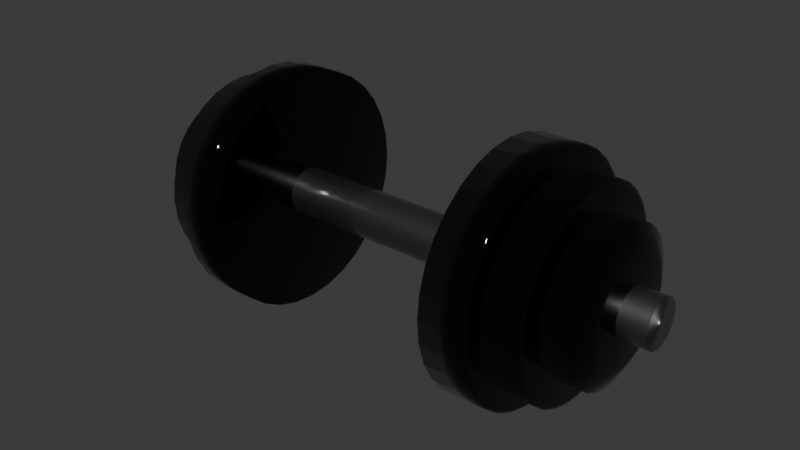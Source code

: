 # Source: Dumbbell.blend  (saved by Blender 4.0.36; exported with 4.5.12 LTS)
import bpy
from mathutils import Matrix  # noqa: F401  (used for matrix-valued properties, if any)

bpy.ops.wm.read_factory_settings(use_empty=True)
scene = bpy.context.scene
scene.name = 'Scene'

# ---- collections
col_dumbbell = bpy.data.collections.new('Dumbbell'); scene.collection.children.link(col_dumbbell)

# ---- materials (node trees are filled in below, after node groups)
mat_material_001 = bpy.data.materials.new('Material.001')
mat_material = bpy.data.materials.new('Material')

# ---- material node trees
mat_material_001.use_nodes = True; mat_material_001.node_tree.nodes.clear()
_N = mat_material_001.node_tree.nodes; _L = mat_material_001.node_tree.links
n0 = _N.new('ShaderNodeBsdfPrincipled'); n0.name = 'Principled BSDF'; n0.location = (10, 300)
n0.inputs[0].default_value = (0.0, 0.0, 0.0, 1.0)
n0.inputs[1].default_value = 1.0
n0.inputs[2].default_value = 1.0
n0.inputs[3].default_value = 1.45
n0.inputs[19].default_value = 1.0
n1 = _N.new('ShaderNodeOutputMaterial'); n1.name = 'Material Output'; n1.location = (300, 300)
_L.new(n0.outputs[0], n1.inputs[0])
n1.is_active_output = True
mat_material.use_nodes = True; mat_material.node_tree.nodes.clear()
_N = mat_material.node_tree.nodes; _L = mat_material.node_tree.links
n0 = _N.new('ShaderNodeBsdfPrincipled'); n0.name = 'Principled BSDF'; n0.location = (10, 300)
n0.inputs[0].default_value = (0.1874, 0.1874, 0.1874, 1.0)
n0.inputs[1].default_value = 1.0
n0.inputs[2].default_value = 0.4312
n0.inputs[3].default_value = 1.45
n0.inputs[19].default_value = 1.0
n1 = _N.new('ShaderNodeOutputMaterial'); n1.name = 'Material Output'; n1.location = (300, 300)
_L.new(n0.outputs[0], n1.inputs[0])
n1.is_active_output = True

# ---- world
world_world = bpy.data.worlds.new('World'); scene.world = world_world
world_world.use_nodes = True; world_world.node_tree.nodes.clear()
_N = world_world.node_tree.nodes; _L = world_world.node_tree.links
n0 = _N.new('ShaderNodeOutputWorld'); n0.name = 'World Output'; n0.location = (300, 300)
n1 = _N.new('ShaderNodeBackground'); n1.name = 'Background'; n1.location = (10, 300)
n1.inputs[0].default_value = (0.05088, 0.05088, 0.05088, 1.0)
_L.new(n1.outputs[0], n0.inputs[0])
n0.is_active_output = True
world_world.color = (0.05088, 0.05088, 0.05088)
world_world.use_sun_shadow = False
world_world.sun_shadow_jitter_overblur = 0.0

# ---- meshes
me_cylinder = bpy.data.meshes.new('Cylinder')
me_cylinder.from_pydata([(0.0, 1.0, -1.0), (0.1951, 0.9808, -1.0), (0.3827, 0.9239, -1.0), (0.5556, 0.8315, -1.0), (0.7071, 0.7071, -1.0), (0.8315, 0.5556, -1.0), (0.9239, 0.3827, -1.0), (0.9808, 0.1951, -1.0), (1.0, 0.0, -1.0), (0.9808, -0.1951, -1.0), (0.9239, -0.3827, -1.0), (0.8315, -0.5556, -1.0), (0.7071, -0.7071, -1.0), (0.5556, -0.8315, -1.0), (0.3827, -0.9239, -1.0), (0.1951, -0.9808, -1.0), (0.0, -1.0, -1.0), (-0.1951, -0.9808, -1.0), (-0.3827, -0.9239, -1.0), (-0.5556, -0.8315, -1.0), (-0.7071, -0.7071, -1.0), (-0.8315, -0.5556, -1.0), (-0.9239, -0.3827, -1.0), (-0.9808, -0.1951, -1.0), (-1.0, 0.0, -1.0), (-0.9808, 0.1951, -1.0), (-0.9239, 0.3827, -1.0), (-0.8315, 0.5556, -1.0), (-0.7071, 0.7071, -1.0), (-0.5556, 0.8315, -1.0), (-0.3827, 0.9239, -1.0), (-0.1951, 0.9808, -1.0), (0.1639, 0.824, 1.0), (-3.811e-08, 0.8402, 1.0), (0.3215, 0.7762, 1.0), (0.4668, 0.6986, 1.0), (0.5941, 0.5941, 1.0), (0.6986, 0.4668, 1.0), (0.7762, 0.3215, 1.0), (0.824, 0.1639, 1.0), (0.8402, -2.502e-09, 1.0), (0.824, -0.1639, 1.0), (0.7762, -0.3215, 1.0), (0.6986, -0.4668, 1.0), (0.5941, -0.5941, 1.0), (0.4668, -0.6986, 1.0), (0.3215, -0.7762, 1.0), (0.1639, -0.824, 1.0), (-3.811e-08, -0.8402, 1.0), (-0.1639, -0.824, 1.0), (-0.3215, -0.7762, 1.0), (-0.4668, -0.6986, 1.0), (-0.5941, -0.5941, 1.0), (-0.6986, -0.4668, 1.0), (-0.7762, -0.3215, 1.0), (-0.824, -0.1639, 1.0), (-0.8402, -2.502e-09, 1.0), (-0.824, 0.1639, 1.0), (-0.7762, 0.3215, 1.0), (-0.6986, 0.4668, 1.0), (-0.5941, 0.5941, 1.0), (-0.4668, 0.6986, 1.0), (-0.3215, 0.7762, 1.0), (-0.1639, 0.824, 1.0), (0.12, 0.6033, 2.63), (-7.427e-08, 0.6151, 2.63), (0.2354, 0.5683, 2.63), (0.3418, 0.5115, 2.63), (0.435, 0.435, 2.63), (0.5115, 0.3418, 2.63), (0.5683, 0.2354, 2.63), (0.6033, 0.12, 2.63), (0.6151, -4.626e-09, 2.63), (0.6033, -0.12, 2.63), (0.5683, -0.2354, 2.63), (0.5115, -0.3418, 2.63), (0.435, -0.435, 2.63), (0.3418, -0.5115, 2.63), (0.2354, -0.5683, 2.63), (0.12, -0.6033, 2.63), (-7.427e-08, -0.6151, 2.63), (-0.12, -0.6033, 2.63), (-0.2354, -0.5683, 2.63), (-0.3418, -0.5115, 2.63), (-0.435, -0.435, 2.63), (-0.5115, -0.3418, 2.63), (-0.5683, -0.2354, 2.63), (-0.6033, -0.12, 2.63), (-0.6151, -4.626e-09, 2.63), (-0.6033, 0.12, 2.63), (-0.5683, 0.2354, 2.63), (-0.5115, 0.3418, 2.63), (-0.435, 0.435, 2.63), (-0.3418, 0.5115, 2.63), (-0.2354, 0.5683, 2.63), (-0.12, 0.6033, 2.63), (0.12, 0.6033, 3.875), (-5.602e-08, 0.6151, 3.875), (0.2354, 0.5683, 3.875), (0.3418, 0.5115, 3.875), (0.435, 0.435, 3.875), (0.5115, 0.3418, 3.875), (0.5683, 0.2354, 3.875), (0.6033, 0.12, 3.875), (0.6151, -4.626e-09, 3.875), (0.6033, -0.12, 3.875), (0.5683, -0.2354, 3.875), (0.5115, -0.3418, 3.875), (0.435, -0.435, 3.875), (0.3418, -0.5115, 3.875), (0.2354, -0.5683, 3.875), (0.12, -0.6033, 3.875), (-5.602e-08, -0.6151, 3.875), (-0.12, -0.6033, 3.875), (-0.2354, -0.5683, 3.875), (-0.3418, -0.5115, 3.875), (-0.435, -0.435, 3.875), (-0.5115, -0.3418, 3.875), (-0.5683, -0.2354, 3.875), (-0.6033, -0.12, 3.875), (-0.6151, -4.626e-09, 3.875), (-0.6033, 0.12, 3.875), (-0.5683, 0.2354, 3.875), (-0.5115, 0.3418, 3.875), (-0.435, 0.435, 3.875), (-0.3418, 0.5115, 3.875), (-0.2354, 0.5683, 3.875), (-0.12, 0.6033, 3.875), (0.0827, 0.4158, 4.323), (-1.062e-07, 0.4239, 4.323), (0.1622, 0.3916, 4.323), (0.2355, 0.3525, 4.323), (0.2997, 0.2997, 4.323), (0.3525, 0.2355, 4.323), (0.3916, 0.1622, 4.323), (0.4158, 0.0827, 4.323), (0.4239, -5.215e-09, 4.323), (0.4158, -0.0827, 4.323), (0.3916, -0.1622, 4.323), (0.3525, -0.2355, 4.323), (0.2997, -0.2997, 4.323), (0.2355, -0.3525, 4.323), (0.1622, -0.3916, 4.323), (0.0827, -0.4158, 4.323), (-1.062e-07, -0.4239, 4.323), (-0.0827, -0.4158, 4.323), (-0.1622, -0.3916, 4.323), (-0.2355, -0.3525, 4.323), (-0.2997, -0.2997, 4.323), (-0.3525, -0.2355, 4.323), (-0.3916, -0.1622, 4.323), (-0.4158, -0.0827, 4.323), (-0.4239, -5.215e-09, 4.323), (-0.4158, 0.0827, 4.323), (-0.3916, 0.1622, 4.323), (-0.3525, 0.2355, 4.323), (-0.2997, 0.2997, 4.323), (-0.2355, 0.3525, 4.323), (-0.1622, 0.3916, 4.323), (-0.0827, 0.4158, 4.323), (0.1548, 0.7784, 2.63), (-2.663e-08, 0.7937, 2.63), (0.3037, 0.7333, 2.63), (0.4409, 0.6599, 2.63), (0.5612, 0.5612, 2.63), (0.6599, 0.4409, 2.63), (0.7333, 0.3037, 2.63), (0.7784, 0.1548, 2.63), (0.7937, -2.941e-09, 2.63), (0.7784, -0.1548, 2.63), (0.7333, -0.3037, 2.63), (0.6599, -0.4409, 2.63), (0.5612, -0.5612, 2.63), (0.4409, -0.6599, 2.63), (0.3037, -0.7333, 2.63), (0.1548, -0.7784, 2.63), (-2.663e-08, -0.7937, 2.63), (-0.1548, -0.7784, 2.63), (-0.3037, -0.7333, 2.63), (-0.4409, -0.6599, 2.63), (-0.5612, -0.5612, 2.63), (-0.6599, -0.4409, 2.63), (-0.7333, -0.3037, 2.63), (-0.7784, -0.1548, 2.63), (-0.7937, -2.941e-09, 2.63), (-0.7784, 0.1548, 2.63), (-0.7333, 0.3037, 2.63), (-0.6599, 0.4409, 2.63), (-0.5612, 0.5612, 2.63), (-0.4409, 0.6599, 2.63), (-0.3037, 0.7333, 2.63), (-0.1548, 0.7784, 2.63), (0.1596, 0.8025, 2.605), (0.1639, 0.824, 2.553), (-1.535e-08, 0.8402, 2.553), (-2.043e-08, 0.8182, 2.605), (0.3131, 0.756, 2.605), (0.3215, 0.7762, 2.553), (0.4546, 0.6803, 2.605), (0.4668, 0.6986, 2.553), (0.5786, 0.5786, 2.605), (0.5941, 0.5941, 2.553), (0.6803, 0.4546, 2.605), (0.6986, 0.4668, 2.553), (0.756, 0.3131, 2.605), (0.7762, 0.3215, 2.553), (0.8025, 0.1596, 2.605), (0.824, 0.1639, 2.553), (0.8182, -2.709e-09, 2.605), (0.8402, -2.502e-09, 2.553), (0.8025, -0.1596, 2.605), (0.824, -0.1639, 2.553), (0.756, -0.3131, 2.605), (0.7762, -0.3215, 2.553), (0.6803, -0.4546, 2.605), (0.6986, -0.4668, 2.553), (0.5786, -0.5786, 2.605), (0.5941, -0.5941, 2.553), (0.4546, -0.6803, 2.605), (0.4668, -0.6986, 2.553), (0.3131, -0.756, 2.605), (0.3215, -0.7762, 2.553), (0.1596, -0.8025, 2.605), (0.1639, -0.824, 2.553), (-2.043e-08, -0.8182, 2.605), (-1.535e-08, -0.8402, 2.553), (-0.1596, -0.8025, 2.605), (-0.1639, -0.824, 2.553), (-0.3131, -0.756, 2.605), (-0.3215, -0.7762, 2.553), (-0.4546, -0.6803, 2.605), (-0.4668, -0.6986, 2.553), (-0.5786, -0.5786, 2.605), (-0.5941, -0.5941, 2.553), (-0.6803, -0.4546, 2.605), (-0.6986, -0.4668, 2.553), (-0.756, -0.3131, 2.605), (-0.7762, -0.3215, 2.553), (-0.8025, -0.1596, 2.605), (-0.824, -0.1639, 2.553), (-0.8182, -2.709e-09, 2.605), (-0.8402, -2.502e-09, 2.553), (-0.8025, 0.1596, 2.605), (-0.824, 0.1639, 2.553), (-0.756, 0.3131, 2.605), (-0.7762, 0.3215, 2.553), (-0.6803, 0.4546, 2.605), (-0.6986, 0.4668, 2.553), (-0.5786, 0.5786, 2.605), (-0.5941, 0.5941, 2.553), (-0.4546, 0.6803, 2.605), (-0.4668, 0.6986, 2.553), (-0.3131, 0.756, 2.605), (-0.3215, 0.7762, 2.553), (-0.1596, 0.8025, 2.605), (-0.1639, 0.824, 2.553), (-1.123e-08, 0.9529, 1.0), (0.1859, 0.9346, 1.0), (0.3647, 0.8804, 1.0), (0.5294, 0.7923, 1.0), (0.6738, 0.6738, 1.0), (0.7923, 0.5294, 1.0), (0.8804, 0.3647, 1.0), (0.9346, 0.1859, 1.0), (0.9529, -7.374e-10, 1.0), (0.9346, -0.1859, 1.0), (0.8804, -0.3647, 1.0), (0.7923, -0.5294, 1.0), (0.6738, -0.6738, 1.0), (0.5294, -0.7923, 1.0), (0.3647, -0.8804, 1.0), (0.1859, -0.9346, 1.0), (-1.123e-08, -0.9529, 1.0), (-0.1859, -0.9346, 1.0), (-0.3647, -0.8804, 1.0), (-0.5294, -0.7923, 1.0), (-0.6738, -0.6738, 1.0), (-0.7923, -0.5294, 1.0), (-0.8804, -0.3647, 1.0), (-0.9346, -0.1859, 1.0), (-0.9529, -7.374e-10, 1.0), (-0.9346, 0.1859, 1.0), (-0.8804, 0.3647, 1.0), (-0.7923, 0.5294, 1.0), (-0.6738, 0.6738, 1.0), (-0.5294, 0.7923, 1.0), (-0.3647, 0.8804, 1.0), (-0.1859, 0.9346, 1.0), (-5.777e-09, 0.9758, 0.9772), (0.1904, 0.957, 0.9772), (0.3734, 0.9015, 0.9772), (0.5421, 0.8113, 0.9772), (0.69, 0.69, 0.9772), (0.8113, 0.5421, 0.9772), (0.9015, 0.3734, 0.9772), (0.957, 0.1904, 0.9772), (0.9758, -3.793e-10, 0.9772), (0.957, -0.1904, 0.9772), (0.9015, -0.3734, 0.9772), (0.8113, -0.5421, 0.9772), (0.69, -0.69, 0.9772), (0.5421, -0.8113, 0.9772), (0.3734, -0.9015, 0.9772), (0.1904, -0.957, 0.9772), (-5.777e-09, -0.9758, 0.9772), (-0.1904, -0.957, 0.9772), (-0.3734, -0.9015, 0.9772), (-0.5421, -0.8113, 0.9772), (-0.69, -0.69, 0.9772), (-0.8113, -0.5421, 0.9772), (-0.9015, -0.3734, 0.9772), (-0.957, -0.1904, 0.9772), (-0.9758, -3.793e-10, 0.9772), (-0.957, 0.1904, 0.9772), (-0.9015, 0.3734, 0.9772), (-0.8113, 0.5421, 0.9772), (-0.69, 0.69, 0.9772), (-0.5421, 0.8113, 0.9772), (-0.3734, 0.9015, 0.9772), (-0.1904, 0.957, 0.9772), (0.0, 1.0, 0.8891), (-2.74e-09, 0.9885, 0.9466), (0.1928, 0.9695, 0.9466), (0.1951, 0.9808, 0.8891), (0.3783, 0.9133, 0.9466), (0.3827, 0.9239, 0.8891), (0.5492, 0.8219, 0.9466), (0.5556, 0.8315, 0.8891), (0.699, 0.699, 0.9466), (0.7071, 0.7071, 0.8891), (0.8219, 0.5492, 0.9466), (0.8315, 0.5556, 0.8891), (0.9133, 0.3783, 0.9466), (0.9239, 0.3827, 0.8891), (0.9695, 0.1928, 0.9466), (0.9808, 0.1951, 0.8891), (0.9885, -1.799e-10, 0.9466), (1.0, 0.0, 0.8891), (0.9695, -0.1928, 0.9466), (0.9808, -0.1951, 0.8891), (0.9133, -0.3783, 0.9466), (0.9239, -0.3827, 0.8891), (0.8219, -0.5492, 0.9466), (0.8315, -0.5556, 0.8891), (0.699, -0.699, 0.9466), (0.7071, -0.7071, 0.8891), (0.5492, -0.8219, 0.9466), (0.5556, -0.8315, 0.8891), (0.3783, -0.9133, 0.9466), (0.3827, -0.9239, 0.8891), (0.1928, -0.9695, 0.9466), (0.1951, -0.9808, 0.8891), (-2.74e-09, -0.9885, 0.9466), (0.0, -1.0, 0.8891), (-0.1928, -0.9695, 0.9466), (-0.1951, -0.9808, 0.8891), (-0.3783, -0.9133, 0.9466), (-0.3827, -0.9239, 0.8891), (-0.5492, -0.8219, 0.9466), (-0.5556, -0.8315, 0.8891), (-0.699, -0.699, 0.9466), (-0.7071, -0.7071, 0.8891), (-0.8219, -0.5492, 0.9466), (-0.8315, -0.5556, 0.8891), (-0.9133, -0.3783, 0.9466), (-0.9239, -0.3827, 0.8891), (-0.9695, -0.1928, 0.9466), (-0.9808, -0.1951, 0.8891), (-0.9885, -1.799e-10, 0.9466), (-1.0, 0.0, 0.8891), (-0.9695, 0.1928, 0.9466), (-0.9808, 0.1951, 0.8891), (-0.9133, 0.3783, 0.9466), (-0.9239, 0.3827, 0.8891), (-0.8219, 0.5492, 0.9466), (-0.8315, 0.5556, 0.8891), (-0.699, 0.699, 0.9466), (-0.7071, 0.7071, 0.8891), (-0.5492, 0.8219, 0.9466), (-0.5556, 0.8315, 0.8891), (-0.3783, 0.9133, 0.9466), (-0.3827, 0.9239, 0.8891), (-0.1928, 0.9695, 0.9466), (-0.1951, 0.9808, 0.8891)], [], [(324, 322, 289, 290), (258, 257, 32, 34), (259, 258, 34, 35), (260, 259, 35, 36), (261, 260, 36, 37), (262, 261, 37, 38), (263, 262, 38, 39), (264, 263, 39, 40), (265, 264, 40, 41), (266, 265, 41, 42), (267, 266, 42, 43), (268, 267, 43, 44), (269, 268, 44, 45), (270, 269, 45, 46), (271, 270, 46, 47), (272, 271, 47, 48), (273, 272, 48, 49), (274, 273, 49, 50), (275, 274, 50, 51), (276, 275, 51, 52), (277, 276, 52, 53), (278, 277, 53, 54), (279, 278, 54, 55), (280, 279, 55, 56), (281, 280, 56, 57), (282, 281, 57, 58), (283, 282, 58, 59), (284, 283, 59, 60), (285, 284, 60, 61), (286, 285, 61, 62), (295, 294, 262, 263), (287, 286, 62, 63), (256, 287, 63, 33), (0, 1, 2, 3, 4, 5, 6, 7, 8, 9, 10, 11, 12, 13, 14, 15, 16, 17, 18, 19, 20, 21, 22, 23, 24, 25, 26, 27, 28, 29, 30, 31), (173, 172, 76, 77), (304, 303, 271, 272), (313, 312, 280, 281), (290, 289, 257, 258), (291, 290, 258, 259), (300, 299, 267, 268), (309, 308, 276, 277), (318, 317, 285, 286), (296, 295, 263, 264), (305, 304, 272, 273), (314, 313, 281, 282), (292, 291, 259, 260), (301, 300, 268, 269), (310, 309, 277, 278), (319, 318, 286, 287), (297, 296, 264, 265), (306, 305, 273, 274), (315, 314, 282, 283), (293, 292, 260, 261), (302, 301, 269, 270), (311, 310, 278, 279), (298, 297, 265, 266), (307, 306, 274, 275), (316, 315, 283, 284), (294, 293, 261, 262), (303, 302, 270, 271), (312, 311, 279, 280), (299, 298, 266, 267), (308, 307, 275, 276), (317, 316, 284, 285), (176, 175, 79, 80), (187, 186, 90, 91), (174, 173, 77, 78), (188, 187, 91, 92), (224, 222, 175, 176), (162, 160, 64, 66), (189, 188, 92, 93), (175, 174, 78, 79), (195, 254, 191, 161), (190, 189, 93, 94), (177, 176, 80, 81), (164, 163, 67, 68), (191, 190, 94, 95), (178, 177, 81, 82), (165, 164, 68, 69), (179, 178, 82, 83), (166, 165, 69, 70), (163, 162, 66, 67), (180, 179, 83, 84), (167, 166, 70, 71), (181, 180, 84, 85), (168, 167, 71, 72), (182, 181, 85, 86), (169, 168, 72, 73), (183, 182, 86, 87), (170, 169, 73, 74), (184, 183, 87, 88), (171, 170, 74, 75), (185, 184, 88, 89), (172, 171, 75, 76), (186, 185, 89, 90), (82, 81, 113, 114), (161, 191, 95, 65), (252, 250, 189, 190), (226, 224, 176, 177), (200, 198, 163, 164), (254, 252, 190, 191), (228, 226, 177, 178), (202, 200, 164, 165), (230, 228, 178, 179), (204, 202, 165, 166), (198, 196, 162, 163), (232, 230, 179, 180), (206, 204, 166, 167), (234, 232, 180, 181), (208, 206, 167, 168), (236, 234, 181, 182), (210, 208, 168, 169), (238, 236, 182, 183), (212, 210, 169, 170), (240, 238, 183, 184), (214, 212, 170, 171), (242, 240, 184, 185), (216, 214, 171, 172), (244, 242, 185, 186), (218, 216, 172, 173), (246, 244, 186, 187), (220, 218, 173, 174), (248, 246, 187, 188), (222, 220, 174, 175), (32, 33, 194, 193), (250, 248, 188, 189), (117, 116, 148, 149), (69, 68, 100, 101), (65, 95, 127, 97), (83, 82, 114, 115), (70, 69, 101, 102), (84, 83, 115, 116), (71, 70, 102, 103), (85, 84, 116, 117), (72, 71, 103, 104), (86, 85, 117, 118), (73, 72, 104, 105), (87, 86, 118, 119), (74, 73, 105, 106), (88, 87, 119, 120), (75, 74, 106, 107), (89, 88, 120, 121), (76, 75, 107, 108), (90, 89, 121, 122), (77, 76, 108, 109), (91, 90, 122, 123), (78, 77, 109, 110), (64, 65, 97, 96), (92, 91, 123, 124), (79, 78, 110, 111), (66, 64, 96, 98), (93, 92, 124, 125), (80, 79, 111, 112), (67, 66, 98, 99), (94, 93, 125, 126), (81, 80, 112, 113), (68, 67, 99, 100), (95, 94, 126, 127), (128, 129, 159, 158, 157, 156, 155, 154, 153, 152, 151, 150, 149, 148, 147, 146, 145, 144, 143, 142, 141, 140, 139, 138, 137, 136, 135, 134, 133, 132, 131, 130), (104, 103, 135, 136), (118, 117, 149, 150), (105, 104, 136, 137), (119, 118, 150, 151), (106, 105, 137, 138), (120, 119, 151, 152), (107, 106, 138, 139), (121, 120, 152, 153), (108, 107, 139, 140), (122, 121, 153, 154), (109, 108, 140, 141), (123, 122, 154, 155), (110, 109, 141, 142), (96, 97, 129, 128), (124, 123, 155, 156), (111, 110, 142, 143), (98, 96, 128, 130), (125, 124, 156, 157), (112, 111, 143, 144), (99, 98, 130, 131), (126, 125, 157, 158), (113, 112, 144, 145), (100, 99, 131, 132), (127, 126, 158, 159), (114, 113, 145, 146), (101, 100, 132, 133), (97, 127, 159, 129), (115, 114, 146, 147), (102, 101, 133, 134), (116, 115, 147, 148), (103, 102, 134, 135), (34, 32, 193, 197), (192, 195, 161, 160), (35, 34, 197, 199), (36, 35, 199, 201), (37, 36, 201, 203), (38, 37, 203, 205), (39, 38, 205, 207), (40, 39, 207, 209), (41, 40, 209, 211), (42, 41, 211, 213), (43, 42, 213, 215), (44, 43, 215, 217), (45, 44, 217, 219), (46, 45, 219, 221), (47, 46, 221, 223), (48, 47, 223, 225), (49, 48, 225, 227), (50, 49, 227, 229), (51, 50, 229, 231), (52, 51, 231, 233), (53, 52, 233, 235), (54, 53, 235, 237), (55, 54, 237, 239), (56, 55, 239, 241), (57, 56, 241, 243), (58, 57, 243, 245), (59, 58, 245, 247), (60, 59, 247, 249), (61, 60, 249, 251), (62, 61, 251, 253), (63, 62, 253, 255), (33, 63, 255, 194), (160, 161, 65, 64), (193, 194, 195, 192), (197, 193, 192, 196), (199, 197, 196, 198), (201, 199, 198, 200), (203, 201, 200, 202), (205, 203, 202, 204), (207, 205, 204, 206), (209, 207, 206, 208), (211, 209, 208, 210), (213, 211, 210, 212), (215, 213, 212, 214), (217, 215, 214, 216), (219, 217, 216, 218), (221, 219, 218, 220), (223, 221, 220, 222), (225, 223, 222, 224), (227, 225, 224, 226), (229, 227, 226, 228), (231, 229, 228, 230), (233, 231, 230, 232), (235, 233, 232, 234), (237, 235, 234, 236), (239, 237, 236, 238), (241, 239, 238, 240), (243, 241, 240, 242), (245, 243, 242, 244), (247, 245, 244, 246), (249, 247, 246, 248), (251, 249, 248, 250), (253, 251, 250, 252), (255, 253, 252, 254), (194, 255, 254, 195), (196, 192, 160, 162), (288, 319, 287, 256), (326, 324, 290, 291), (328, 326, 291, 292), (330, 328, 292, 293), (332, 330, 293, 294), (334, 332, 294, 295), (336, 334, 295, 296), (338, 336, 296, 297), (340, 338, 297, 298), (342, 340, 298, 299), (344, 342, 299, 300), (346, 344, 300, 301), (348, 346, 301, 302), (350, 348, 302, 303), (352, 350, 303, 304), (354, 352, 304, 305), (356, 354, 305, 306), (358, 356, 306, 307), (360, 358, 307, 308), (362, 360, 308, 309), (364, 362, 309, 310), (366, 364, 310, 311), (368, 366, 311, 312), (370, 368, 312, 313), (372, 370, 313, 314), (374, 372, 314, 315), (376, 374, 315, 316), (378, 376, 316, 317), (380, 378, 317, 318), (382, 380, 318, 319), (0, 320, 323, 1), (257, 256, 33, 32), (321, 382, 319, 288), (1, 323, 325, 2), (2, 325, 327, 3), (3, 327, 329, 4), (4, 329, 331, 5), (5, 331, 333, 6), (6, 333, 335, 7), (7, 335, 337, 8), (8, 337, 339, 9), (9, 339, 341, 10), (10, 341, 343, 11), (11, 343, 345, 12), (12, 345, 347, 13), (13, 347, 349, 14), (14, 349, 351, 15), (15, 351, 353, 16), (16, 353, 355, 17), (17, 355, 357, 18), (18, 357, 359, 19), (19, 359, 361, 20), (20, 361, 363, 21), (21, 363, 365, 22), (22, 365, 367, 23), (23, 367, 369, 24), (24, 369, 371, 25), (25, 371, 373, 26), (26, 373, 375, 27), (27, 375, 377, 28), (28, 377, 379, 29), (29, 379, 381, 30), (30, 381, 383, 31), (31, 383, 320, 0), (289, 288, 256, 257), (323, 320, 321, 322), (325, 323, 322, 324), (327, 325, 324, 326), (329, 327, 326, 328), (331, 329, 328, 330), (333, 331, 330, 332), (335, 333, 332, 334), (337, 335, 334, 336), (339, 337, 336, 338), (341, 339, 338, 340), (343, 341, 340, 342), (345, 343, 342, 344), (347, 345, 344, 346), (349, 347, 346, 348), (351, 349, 348, 350), (353, 351, 350, 352), (355, 353, 352, 354), (357, 355, 354, 356), (359, 357, 356, 358), (361, 359, 358, 360), (363, 361, 360, 362), (365, 363, 362, 364), (367, 365, 364, 366), (369, 367, 366, 368), (371, 369, 368, 370), (373, 371, 370, 372), (375, 373, 372, 374), (377, 375, 374, 376), (379, 377, 376, 378), (381, 379, 378, 380), (383, 381, 380, 382), (320, 383, 382, 321), (322, 321, 288, 289)])
me_cylinder.polygons.foreach_set('use_smooth', [True] * 354)
_uv = me_cylinder.uv_layers.new(name='UVMap')
_uv.uv.foreach_set('vector', [0.9375, 0.9867, 0.9688, 0.9867, 0.9688, 0.9943, 0.9375, 0.9943, 0.9375, 1.0, 0.9688, 1.0, 0.9688, 1.0, 0.9375, 1.0, 0.9062, 1.0, 0.9375, 1.0, 0.9375, 1.0, 0.9062, 1.0, 0.875, 1.0, 0.9062, 1.0, 0.9062, 1.0, 0.875, 1.0, 0.8438, 1.0, 0.875, 1.0, 0.875, 1.0, 0.8438, 1.0, 0.8125, 1.0, 0.8438, 1.0, 0.8438, 1.0, 0.8125, 1.0, 0.7812, 1.0, 0.8125, 1.0, 0.8125, 1.0, 0.7812, 1.0, 0.75, 1.0, 0.7813, 1.0, 0.7812, 1.0, 0.75, 1.0, 0.7188, 1.0, 0.75, 1.0, 0.75, 1.0, 0.7188, 1.0, 0.6875, 1.0, 0.7188, 1.0, 0.7188, 1.0, 0.6875, 1.0, 0.6562, 1.0, 0.6875, 1.0, 0.6875, 1.0, 0.6562, 1.0, 0.625, 1.0, 0.6562, 1.0, 0.6562, 1.0, 0.625, 1.0, 0.5938, 1.0, 0.625, 1.0, 0.625, 1.0, 0.5938, 1.0, 0.5625, 1.0, 0.5938, 1.0, 0.5938, 1.0, 0.5625, 1.0, 0.5312, 1.0, 0.5625, 1.0, 0.5625, 1.0, 0.5312, 1.0, 0.5, 1.0, 0.5312, 1.0, 0.5312, 1.0, 0.5, 1.0, 0.4688, 1.0, 0.5, 1.0, 0.5, 1.0, 0.4688, 1.0, 0.4375, 1.0, 0.4688, 1.0, 0.4688, 1.0, 0.4375, 1.0, 0.4062, 1.0, 0.4375, 1.0, 0.4375, 1.0, 0.4062, 1.0, 0.375, 1.0, 0.4062, 1.0, 0.4062, 1.0, 0.375, 1.0, 0.3438, 1.0, 0.375, 1.0, 0.375, 1.0, 0.3438, 1.0, 0.3125, 1.0, 0.3438, 1.0, 0.3438, 1.0, 0.3125, 1.0, 0.2812, 1.0, 0.3125, 1.0, 0.3125, 1.0, 0.2812, 1.0, 0.25, 1.0, 0.2812, 1.0, 0.2812, 1.0, 0.25, 1.0, 0.2188, 1.0, 0.25, 1.0, 0.25, 1.0, 0.2188, 1.0, 0.1875, 1.0, 0.2188, 1.0, 0.2188, 1.0, 0.1875, 1.0, 0.1562, 1.0, 0.1875, 1.0, 0.1875, 1.0, 0.1562, 1.0, 0.125, 1.0, 0.1562, 1.0, 0.1562, 1.0, 0.125, 1.0, 0.09375, 1.0, 0.125, 1.0, 0.125, 1.0, 0.09375, 1.0, 0.0625, 1.0, 0.09375, 1.0, 0.09375, 1.0, 0.0625, 1.0, 0.7812, 0.9943, 0.8125, 0.9943, 0.8125, 1.0, 0.7812, 1.0, 0.03125, 1.0, 0.0625, 1.0, 0.0625, 1.0, 0.03125, 1.0, 0.0, 1.0, 0.03125, 1.0, 0.03125, 1.0, 0.0, 1.0, 0.75, 0.49, 0.7968, 0.4854, 0.8418, 0.4717, 0.8833, 0.4496, 0.9197, 0.4197, 0.9496, 0.3833, 0.9717, 0.3418, 0.9854, 0.2968, 0.99, 0.25, 0.9854, 0.2032, 0.9717, 0.1582, 0.9496, 0.1167, 0.9197, 0.08029, 0.8833, 0.05045, 0.8418, 0.02827, 0.7968, 0.01461, 0.75, 0.01, 0.7032, 0.01461, 0.6582, 0.02827, 0.6167, 0.05045, 0.5803, 0.08029, 0.5504, 0.1167, 0.5283, 0.1582, 0.5146, 0.2032, 0.51, 0.25, 0.5146, 0.2968, 0.5283, 0.3418, 0.5504, 0.3833, 0.5803, 0.4197, 0.6167, 0.4496, 0.6582, 0.4717, 0.7032, 0.4854, 0.5938, 1.0, 0.625, 1.0, 0.625, 1.0, 0.5938, 1.0, 0.5, 0.9943, 0.5312, 0.9943, 0.5312, 1.0, 0.5, 1.0, 0.2188, 0.9943, 0.25, 0.9943, 0.25, 1.0, 0.2188, 1.0, 0.9375, 0.9943, 0.9688, 0.9943, 0.9688, 1.0, 0.9375, 1.0, 0.9062, 0.9943, 0.9375, 0.9943, 0.9375, 1.0, 0.9062, 1.0, 0.625, 0.9943, 0.6562, 0.9943, 0.6562, 1.0, 0.625, 1.0, 0.3438, 0.9943, 0.375, 0.9943, 0.375, 1.0, 0.3438, 1.0, 0.0625, 0.9943, 0.09375, 0.9943, 0.09375, 1.0, 0.0625, 1.0, 0.75, 0.9943, 0.7812, 0.9943, 0.7813, 1.0, 0.75, 1.0, 0.4688, 0.9943, 0.5, 0.9943, 0.5, 1.0, 0.4688, 1.0, 0.1875, 0.9943, 0.2188, 0.9943, 0.2188, 1.0, 0.1875, 1.0, 0.875, 0.9943, 0.9062, 0.9943, 0.9062, 1.0, 0.875, 1.0, 0.5938, 0.9943, 0.625, 0.9943, 0.625, 1.0, 0.5938, 1.0, 0.3125, 0.9943, 0.3438, 0.9943, 0.3438, 1.0, 0.3125, 1.0, 0.03125, 0.9943, 0.0625, 0.9943, 0.0625, 1.0, 0.03125, 1.0, 0.7188, 0.9943, 0.75, 0.9943, 0.75, 1.0, 0.7188, 1.0, 0.4375, 0.9943, 0.4688, 0.9943, 0.4688, 1.0, 0.4375, 1.0, 0.1562, 0.9943, 0.1875, 0.9943, 0.1875, 1.0, 0.1562, 1.0, 0.8438, 0.9943, 0.875, 0.9943, 0.875, 1.0, 0.8438, 1.0, 0.5625, 0.9943, 0.5938, 0.9943, 0.5938, 1.0, 0.5625, 1.0, 0.2812, 0.9943, 0.3125, 0.9943, 0.3125, 1.0, 0.2812, 1.0, 0.6875, 0.9943, 0.7188, 0.9943, 0.7188, 1.0, 0.6875, 1.0, 0.4062, 0.9943, 0.4375, 0.9943, 0.4375, 1.0, 0.4062, 1.0, 0.125, 0.9943, 0.1562, 0.9943, 0.1562, 1.0, 0.125, 1.0, 0.8125, 0.9943, 0.8438, 0.9943, 0.8438, 1.0, 0.8125, 1.0, 0.5312, 0.9943, 0.5625, 0.9943, 0.5625, 1.0, 0.5312, 1.0, 0.25, 0.9943, 0.2812, 0.9943, 0.2812, 1.0, 0.25, 1.0, 0.6562, 0.9943, 0.6875, 0.9943, 0.6875, 1.0, 0.6562, 1.0, 0.375, 0.9943, 0.4062, 0.9943, 0.4062, 1.0, 0.375, 1.0, 0.09375, 0.9943, 0.125, 0.9943, 0.125, 1.0, 0.09375, 1.0, 0.5, 1.0, 0.5312, 1.0, 0.5312, 1.0, 0.5, 1.0, 0.1562, 1.0, 0.1875, 1.0, 0.1875, 1.0, 0.1562, 1.0, 0.5625, 1.0, 0.5938, 1.0, 0.5938, 1.0, 0.5625, 1.0, 0.125, 1.0, 0.1562, 1.0, 0.1562, 1.0, 0.125, 1.0, 0.5, 1.0, 0.5312, 1.0, 0.5312, 1.0, 0.5, 1.0, 0.9375, 1.0, 0.9688, 1.0, 0.9688, 1.0, 0.9375, 1.0, 0.09375, 1.0, 0.125, 1.0, 0.125, 1.0, 0.09375, 1.0, 0.5312, 1.0, 0.5625, 1.0, 0.5625, 1.0, 0.5312, 1.0, 0.0, 1.0, 0.03125, 1.0, 0.03125, 1.0, 0.0, 1.0, 0.0625, 1.0, 0.09375, 1.0, 0.09375, 1.0, 0.0625, 1.0, 0.4688, 1.0, 0.5, 1.0, 0.5, 1.0, 0.4688, 1.0, 0.875, 1.0, 0.9062, 1.0, 0.9062, 1.0, 0.875, 1.0, 0.03125, 1.0, 0.0625, 1.0, 0.0625, 1.0, 0.03125, 1.0, 0.4375, 1.0, 0.4688, 1.0, 0.4688, 1.0, 0.4375, 1.0, 0.8438, 1.0, 0.875, 1.0, 0.875, 1.0, 0.8438, 1.0, 0.4062, 1.0, 0.4375, 1.0, 0.4375, 1.0, 0.4062, 1.0, 0.8125, 1.0, 0.8438, 1.0, 0.8438, 1.0, 0.8125, 1.0, 0.9062, 1.0, 0.9375, 1.0, 0.9375, 1.0, 0.9062, 1.0, 0.375, 1.0, 0.4062, 1.0, 0.4062, 1.0, 0.375, 1.0, 0.7812, 1.0, 0.8125, 1.0, 0.8125, 1.0, 0.7812, 1.0, 0.3438, 1.0, 0.375, 1.0, 0.375, 1.0, 0.3438, 1.0, 0.75, 1.0, 0.7812, 1.0, 0.7812, 1.0, 0.75, 1.0, 0.3125, 1.0, 0.3438, 1.0, 0.3438, 1.0, 0.3125, 1.0, 0.7188, 1.0, 0.75, 1.0, 0.75, 1.0, 0.7188, 1.0, 0.2812, 1.0, 0.3125, 1.0, 0.3125, 1.0, 0.2812, 1.0, 0.6875, 1.0, 0.7188, 1.0, 0.7188, 1.0, 0.6875, 1.0, 0.25, 1.0, 0.2812, 1.0, 0.2812, 1.0, 0.25, 1.0, 0.6562, 1.0, 0.6875, 1.0, 0.6875, 1.0, 0.6562, 1.0, 0.2188, 1.0, 0.25, 1.0, 0.25, 1.0, 0.2188, 1.0, 0.625, 1.0, 0.6562, 1.0, 0.6562, 1.0, 0.625, 1.0, 0.1875, 1.0, 0.2188, 1.0, 0.2188, 1.0, 0.1875, 1.0, 0.4375, 1.0, 0.4688, 1.0, 0.4688, 1.0, 0.4375, 1.0, 0.0, 1.0, 0.03125, 1.0, 0.03125, 1.0, 0.0, 1.0, 0.0625, 1.0, 0.09375, 1.0, 0.09375, 1.0, 0.0625, 1.0, 0.4688, 1.0, 0.5, 1.0, 0.5, 1.0, 0.4688, 1.0, 0.875, 1.0, 0.9062, 1.0, 0.9062, 1.0, 0.875, 1.0, 0.03125, 1.0, 0.0625, 1.0, 0.0625, 1.0, 0.03125, 1.0, 0.4375, 1.0, 0.4688, 1.0, 0.4688, 1.0, 0.4375, 1.0, 0.8438, 1.0, 0.875, 1.0, 0.875, 1.0, 0.8438, 1.0, 0.4062, 1.0, 0.4375, 1.0, 0.4375, 1.0, 0.4062, 1.0, 0.8125, 1.0, 0.8438, 1.0, 0.8438, 1.0, 0.8125, 1.0, 0.9062, 1.0, 0.9375, 1.0, 0.9375, 1.0, 0.9062, 1.0, 0.375, 1.0, 0.4062, 1.0, 0.4062, 1.0, 0.375, 1.0, 0.7812, 1.0, 0.8125, 1.0, 0.8125, 1.0, 0.7812, 1.0, 0.3438, 1.0, 0.375, 1.0, 0.375, 1.0, 0.3438, 1.0, 0.75, 1.0, 0.7812, 1.0, 0.7812, 1.0, 0.75, 1.0, 0.3125, 1.0, 0.3438, 1.0, 0.3438, 1.0, 0.3125, 1.0, 0.7188, 1.0, 0.75, 1.0, 0.75, 1.0, 0.7188, 1.0, 0.2812, 1.0, 0.3125, 1.0, 0.3125, 1.0, 0.2812, 1.0, 0.6875, 1.0, 0.7188, 1.0, 0.7188, 1.0, 0.6875, 1.0, 0.25, 1.0, 0.2812, 1.0, 0.2812, 1.0, 0.25, 1.0, 0.6562, 1.0, 0.6875, 1.0, 0.6875, 1.0, 0.6562, 1.0, 0.2188, 1.0, 0.25, 1.0, 0.25, 1.0, 0.2188, 1.0, 0.625, 1.0, 0.6562, 1.0, 0.6562, 1.0, 0.625, 1.0, 0.1875, 1.0, 0.2188, 1.0, 0.2188, 1.0, 0.1875, 1.0, 0.5938, 1.0, 0.625, 1.0, 0.625, 1.0, 0.5938, 1.0, 0.1562, 1.0, 0.1875, 1.0, 0.1875, 1.0, 0.1562, 1.0, 0.5625, 1.0, 0.5938, 1.0, 0.5938, 1.0, 0.5625, 1.0, 0.125, 1.0, 0.1562, 1.0, 0.1562, 1.0, 0.125, 1.0, 0.5312, 1.0, 0.5625, 1.0, 0.5625, 1.0, 0.5312, 1.0, 0.9688, 1.0, 1.0, 1.0, 1.0, 1.0, 0.9688, 1.0, 0.09375, 1.0, 0.125, 1.0, 0.125, 1.0, 0.09375, 1.0, 0.3438, 1.0, 0.375, 1.0, 0.375, 1.0, 0.3438, 1.0, 0.8438, 1.0, 0.875, 1.0, 0.875, 1.0, 0.8438, 1.0, 0.0, 1.0, 0.03125, 1.0, 0.03125, 1.0, 0.0, 1.0, 0.4062, 1.0, 0.4375, 1.0, 0.4375, 1.0, 0.4062, 1.0, 0.8125, 1.0, 0.8438, 1.0, 0.8438, 1.0, 0.8125, 1.0, 0.375, 1.0, 0.4062, 1.0, 0.4062, 1.0, 0.375, 1.0, 0.7812, 1.0, 0.8125, 1.0, 0.8125, 1.0, 0.7812, 1.0, 0.3438, 1.0, 0.375, 1.0, 0.375, 1.0, 0.3438, 1.0, 0.75, 1.0, 0.7812, 1.0, 0.7812, 1.0, 0.75, 1.0, 0.3125, 1.0, 0.3438, 1.0, 0.3438, 1.0, 0.3125, 1.0, 0.7188, 1.0, 0.75, 1.0, 0.75, 1.0, 0.7188, 1.0, 0.2812, 1.0, 0.3125, 1.0, 0.3125, 1.0, 0.2812, 1.0, 0.6875, 1.0, 0.7188, 1.0, 0.7188, 1.0, 0.6875, 1.0, 0.25, 1.0, 0.2812, 1.0, 0.2812, 1.0, 0.25, 1.0, 0.6562, 1.0, 0.6875, 1.0, 0.6875, 1.0, 0.6562, 1.0, 0.2188, 1.0, 0.25, 1.0, 0.25, 1.0, 0.2188, 1.0, 0.625, 1.0, 0.6562, 1.0, 0.6562, 1.0, 0.625, 1.0, 0.1875, 1.0, 0.2188, 1.0, 0.2188, 1.0, 0.1875, 1.0, 0.5938, 1.0, 0.625, 1.0, 0.625, 1.0, 0.5938, 1.0, 0.1562, 1.0, 0.1875, 1.0, 0.1875, 1.0, 0.1562, 1.0, 0.5625, 1.0, 0.5938, 1.0, 0.5938, 1.0, 0.5625, 1.0, 0.9688, 1.0, 1.0, 1.0, 1.0, 1.0, 0.9688, 1.0, 0.125, 1.0, 0.1562, 1.0, 0.1562, 1.0, 0.125, 1.0, 0.5312, 1.0, 0.5625, 1.0, 0.5625, 1.0, 0.5312, 1.0, 0.9375, 1.0, 0.9688, 1.0, 0.9688, 1.0, 0.9375, 1.0, 0.09375, 1.0, 0.125, 1.0, 0.125, 1.0, 0.09375, 1.0, 0.5, 1.0, 0.5312, 1.0, 0.5312, 1.0, 0.5, 1.0, 0.9062, 1.0, 0.9375, 1.0, 0.9375, 1.0, 0.9062, 1.0, 0.0625, 1.0, 0.09375, 1.0, 0.09375, 1.0, 0.0625, 1.0, 0.4688, 1.0, 0.5, 1.0, 0.5, 1.0, 0.4688, 1.0, 0.875, 1.0, 0.9062, 1.0, 0.9062, 1.0, 0.875, 1.0, 0.03125, 1.0, 0.0625, 1.0, 0.0625, 1.0, 0.03125, 1.0, 0.2968, 0.4854, 0.25, 0.49, 0.2032, 0.4854, 0.1582, 0.4717, 0.1167, 0.4496, 0.08029, 0.4197, 0.05045, 0.3833, 0.02827, 0.3418, 0.01461, 0.2968, 0.01, 0.25, 0.01461, 0.2032, 0.02827, 0.1582, 0.05045, 0.1167, 0.08029, 0.08029, 0.1167, 0.05045, 0.1582, 0.02827, 0.2032, 0.01461, 0.25, 0.01, 0.2968, 0.01461, 0.3418, 0.02827, 0.3833, 0.05045, 0.4197, 0.08029, 0.4496, 0.1167, 0.4717, 0.1582, 0.4854, 0.2032, 0.49, 0.25, 0.4854, 0.2968, 0.4717, 0.3418, 0.4496, 0.3833, 0.4197, 0.4197, 0.3833, 0.4496, 0.3418, 0.4717, 0.75, 1.0, 0.7812, 1.0, 0.7812, 1.0, 0.75, 1.0, 0.3125, 1.0, 0.3438, 1.0, 0.3438, 1.0, 0.3125, 1.0, 0.7188, 1.0, 0.75, 1.0, 0.75, 1.0, 0.7188, 1.0, 0.2812, 1.0, 0.3125, 1.0, 0.3125, 1.0, 0.2812, 1.0, 0.6875, 1.0, 0.7188, 1.0, 0.7188, 1.0, 0.6875, 1.0, 0.25, 1.0, 0.2812, 1.0, 0.2812, 1.0, 0.25, 1.0, 0.6562, 1.0, 0.6875, 1.0, 0.6875, 1.0, 0.6562, 1.0, 0.2188, 1.0, 0.25, 1.0, 0.25, 1.0, 0.2188, 1.0, 0.625, 1.0, 0.6562, 1.0, 0.6562, 1.0, 0.625, 1.0, 0.1875, 1.0, 0.2188, 1.0, 0.2188, 1.0, 0.1875, 1.0, 0.5938, 1.0, 0.625, 1.0, 0.625, 1.0, 0.5938, 1.0, 0.1562, 1.0, 0.1875, 1.0, 0.1875, 1.0, 0.1562, 1.0, 0.5625, 1.0, 0.5938, 1.0, 0.5938, 1.0, 0.5625, 1.0, 0.9688, 1.0, 1.0, 1.0, 1.0, 1.0, 0.9688, 1.0, 0.125, 1.0, 0.1562, 1.0, 0.1562, 1.0, 0.125, 1.0, 0.5312, 1.0, 0.5625, 1.0, 0.5625, 1.0, 0.5312, 1.0, 0.9375, 1.0, 0.9688, 1.0, 0.9688, 1.0, 0.9375, 1.0, 0.09375, 1.0, 0.125, 1.0, 0.125, 1.0, 0.09375, 1.0, 0.5, 1.0, 0.5312, 1.0, 0.5312, 1.0, 0.5, 1.0, 0.9062, 1.0, 0.9375, 1.0, 0.9375, 1.0, 0.9062, 1.0, 0.0625, 1.0, 0.09375, 1.0, 0.09375, 1.0, 0.0625, 1.0, 0.4688, 1.0, 0.5, 1.0, 0.5, 1.0, 0.4688, 1.0, 0.875, 1.0, 0.9062, 1.0, 0.9062, 1.0, 0.875, 1.0, 0.03125, 1.0, 0.0625, 1.0, 0.0625, 1.0, 0.03125, 1.0, 0.4375, 1.0, 0.4688, 1.0, 0.4688, 1.0, 0.4375, 1.0, 0.8438, 1.0, 0.875, 1.0, 0.875, 1.0, 0.8438, 1.0, 0.0, 1.0, 0.03125, 1.0, 0.03125, 1.0, 0.0, 1.0, 0.4062, 1.0, 0.4375, 1.0, 0.4375, 1.0, 0.4062, 1.0, 0.8125, 1.0, 0.8438, 1.0, 0.8438, 1.0, 0.8125, 1.0, 0.375, 1.0, 0.4062, 1.0, 0.4062, 1.0, 0.375, 1.0, 0.7812, 1.0, 0.8125, 1.0, 0.8125, 1.0, 0.7812, 1.0, 0.9375, 1.0, 0.9688, 1.0, 0.9688, 1.0, 0.9375, 1.0, 0.9688, 1.0, 1.0, 1.0, 1.0, 1.0, 0.9688, 1.0, 0.9062, 1.0, 0.9375, 1.0, 0.9375, 1.0, 0.9062, 1.0, 0.875, 1.0, 0.9062, 1.0, 0.9062, 1.0, 0.875, 1.0, 0.8438, 1.0, 0.875, 1.0, 0.875, 1.0, 0.8438, 1.0, 0.8125, 1.0, 0.8438, 1.0, 0.8438, 1.0, 0.8125, 1.0, 0.7812, 1.0, 0.8125, 1.0, 0.8125, 1.0, 0.7813, 1.0, 0.75, 1.0, 0.7812, 1.0, 0.7812, 1.0, 0.75, 1.0, 0.7188, 1.0, 0.75, 1.0, 0.75, 1.0, 0.7188, 1.0, 0.6875, 1.0, 0.7188, 1.0, 0.7188, 1.0, 0.6875, 1.0, 0.6562, 1.0, 0.6875, 1.0, 0.6875, 1.0, 0.6562, 1.0, 0.625, 1.0, 0.6562, 1.0, 0.6562, 1.0, 0.625, 1.0, 0.5938, 1.0, 0.625, 1.0, 0.625, 1.0, 0.5938, 1.0, 0.5625, 1.0, 0.5938, 1.0, 0.5938, 1.0, 0.5625, 1.0, 0.5312, 1.0, 0.5625, 1.0, 0.5625, 1.0, 0.5313, 1.0, 0.5, 1.0, 0.5312, 1.0, 0.5312, 1.0, 0.5, 1.0, 0.4688, 1.0, 0.5, 1.0, 0.5, 1.0, 0.4688, 1.0, 0.4375, 1.0, 0.4688, 1.0, 0.4688, 1.0, 0.4375, 1.0, 0.4062, 1.0, 0.4375, 1.0, 0.4375, 1.0, 0.4062, 1.0, 0.375, 1.0, 0.4062, 1.0, 0.4062, 1.0, 0.375, 1.0, 0.3438, 1.0, 0.375, 1.0, 0.375, 1.0, 0.3438, 1.0, 0.3125, 1.0, 0.3438, 1.0, 0.3438, 1.0, 0.3125, 1.0, 0.2812, 1.0, 0.3125, 1.0, 0.3125, 1.0, 0.2812, 1.0, 0.25, 1.0, 0.2812, 1.0, 0.2812, 1.0, 0.25, 1.0, 0.2188, 1.0, 0.25, 1.0, 0.25, 1.0, 0.2188, 1.0, 0.1875, 1.0, 0.2188, 1.0, 0.2188, 1.0, 0.1875, 1.0, 0.1562, 1.0, 0.1875, 1.0, 0.1875, 1.0, 0.1562, 1.0, 0.125, 1.0, 0.1562, 1.0, 0.1562, 1.0, 0.125, 1.0, 0.09375, 1.0, 0.125, 1.0, 0.125, 1.0, 0.09375, 1.0, 0.0625, 1.0, 0.09375, 1.0, 0.09375, 1.0, 0.0625, 1.0, 0.03125, 1.0, 0.0625, 1.0, 0.0625, 1.0, 0.03125, 1.0, 0.0, 1.0, 0.03125, 1.0, 0.03125, 1.0, 0.0, 1.0, 0.9688, 1.0, 1.0, 1.0, 1.0, 1.0, 0.9688, 1.0, 0.9688, 1.0, 1.0, 1.0, 1.0, 1.0, 0.9688, 1.0, 0.9375, 1.0, 0.9688, 1.0, 0.9688, 1.0, 0.9375, 1.0, 0.9062, 1.0, 0.9375, 1.0, 0.9375, 1.0, 0.9062, 1.0, 0.875, 1.0, 0.9062, 1.0, 0.9062, 1.0, 0.875, 1.0, 0.8438, 1.0, 0.875, 1.0, 0.875, 1.0, 0.8438, 1.0, 0.8125, 1.0, 0.8438, 1.0, 0.8438, 1.0, 0.8125, 1.0, 0.7813, 1.0, 0.8125, 1.0, 0.8125, 1.0, 0.7812, 1.0, 0.75, 1.0, 0.7812, 1.0, 0.7812, 1.0, 0.75, 1.0, 0.7188, 1.0, 0.75, 1.0, 0.75, 1.0, 0.7188, 1.0, 0.6875, 1.0, 0.7188, 1.0, 0.7188, 1.0, 0.6875, 1.0, 0.6562, 1.0, 0.6875, 1.0, 0.6875, 1.0, 0.6562, 1.0, 0.625, 1.0, 0.6562, 1.0, 0.6562, 1.0, 0.625, 1.0, 0.5938, 1.0, 0.625, 1.0, 0.625, 1.0, 0.5938, 1.0, 0.5625, 1.0, 0.5938, 1.0, 0.5938, 1.0, 0.5625, 1.0, 0.5313, 1.0, 0.5625, 1.0, 0.5625, 1.0, 0.5312, 1.0, 0.5, 1.0, 0.5312, 1.0, 0.5312, 1.0, 0.5, 1.0, 0.4688, 1.0, 0.5, 1.0, 0.5, 1.0, 0.4688, 1.0, 0.4375, 1.0, 0.4688, 1.0, 0.4688, 1.0, 0.4375, 1.0, 0.4062, 1.0, 0.4375, 1.0, 0.4375, 1.0, 0.4062, 1.0, 0.375, 1.0, 0.4062, 1.0, 0.4062, 1.0, 0.375, 1.0, 0.3438, 1.0, 0.375, 1.0, 0.375, 1.0, 0.3438, 1.0, 0.3125, 1.0, 0.3438, 1.0, 0.3438, 1.0, 0.3125, 1.0, 0.2812, 1.0, 0.3125, 1.0, 0.3125, 1.0, 0.2812, 1.0, 0.25, 1.0, 0.2812, 1.0, 0.2812, 1.0, 0.25, 1.0, 0.2188, 1.0, 0.25, 1.0, 0.25, 1.0, 0.2188, 1.0, 0.1875, 1.0, 0.2188, 1.0, 0.2188, 1.0, 0.1875, 1.0, 0.1562, 1.0, 0.1875, 1.0, 0.1875, 1.0, 0.1562, 1.0, 0.125, 1.0, 0.1562, 1.0, 0.1562, 1.0, 0.125, 1.0, 0.09375, 1.0, 0.125, 1.0, 0.125, 1.0, 0.09375, 1.0, 0.0625, 1.0, 0.09375, 1.0, 0.09375, 1.0, 0.0625, 1.0, 0.03125, 1.0, 0.0625, 1.0, 0.0625, 1.0, 0.03125, 1.0, 0.0, 1.0, 0.03125, 1.0, 0.03125, 1.0, 0.0, 1.0, 0.9375, 1.0, 0.9688, 1.0, 0.9688, 1.0, 0.9375, 1.0, 0.0, 0.9943, 0.03125, 0.9943, 0.03125, 1.0, 0.0, 1.0, 0.9062, 0.9867, 0.9375, 0.9867, 0.9375, 0.9943, 0.9062, 0.9943, 0.875, 0.9867, 0.9062, 0.9867, 0.9062, 0.9943, 0.875, 0.9943, 0.8438, 0.9867, 0.875, 0.9867, 0.875, 0.9943, 0.8438, 0.9943, 0.8125, 0.9867, 0.8438, 0.9867, 0.8438, 0.9943, 0.8125, 0.9943, 0.7812, 0.9867, 0.8125, 0.9867, 0.8125, 0.9943, 0.7812, 0.9943, 0.75, 0.9867, 0.7812, 0.9867, 0.7812, 0.9943, 0.75, 0.9943, 0.7188, 0.9867, 0.75, 0.9867, 0.75, 0.9943, 0.7188, 0.9943, 0.6875, 0.9867, 0.7188, 0.9867, 0.7188, 0.9943, 0.6875, 0.9943, 0.6562, 0.9867, 0.6875, 0.9867, 0.6875, 0.9943, 0.6562, 0.9943, 0.625, 0.9867, 0.6562, 0.9867, 0.6562, 0.9943, 0.625, 0.9943, 0.5938, 0.9867, 0.625, 0.9867, 0.625, 0.9943, 0.5938, 0.9943, 0.5625, 0.9867, 0.5938, 0.9867, 0.5938, 0.9943, 0.5625, 0.9943, 0.5312, 0.9867, 0.5625, 0.9867, 0.5625, 0.9943, 0.5312, 0.9943, 0.5, 0.9867, 0.5312, 0.9867, 0.5312, 0.9943, 0.5, 0.9943, 0.4688, 0.9867, 0.5, 0.9867, 0.5, 0.9943, 0.4688, 0.9943, 0.4375, 0.9867, 0.4688, 0.9867, 0.4688, 0.9943, 0.4375, 0.9943, 0.4062, 0.9867, 0.4375, 0.9867, 0.4375, 0.9943, 0.4062, 0.9943, 0.375, 0.9867, 0.4062, 0.9867, 0.4062, 0.9943, 0.375, 0.9943, 0.3438, 0.9867, 0.375, 0.9867, 0.375, 0.9943, 0.3438, 0.9943, 0.3125, 0.9867, 0.3438, 0.9867, 0.3438, 0.9943, 0.3125, 0.9943, 0.2812, 0.9867, 0.3125, 0.9867, 0.3125, 0.9943, 0.2812, 0.9943, 0.25, 0.9867, 0.2812, 0.9867, 0.2812, 0.9943, 0.25, 0.9943, 0.2188, 0.9867, 0.25, 0.9867, 0.25, 0.9943, 0.2188, 0.9943, 0.1875, 0.9867, 0.2188, 0.9867, 0.2188, 0.9943, 0.1875, 0.9943, 0.1562, 0.9867, 0.1875, 0.9867, 0.1875, 0.9943, 0.1562, 0.9943, 0.125, 0.9867, 0.1562, 0.9867, 0.1562, 0.9943, 0.125, 0.9943, 0.09375, 0.9867, 0.125, 0.9867, 0.125, 0.9943, 0.09375, 0.9943, 0.0625, 0.9867, 0.09375, 0.9867, 0.09375, 0.9943, 0.0625, 0.9943, 0.03125, 0.9867, 0.0625, 0.9867, 0.0625, 0.9943, 0.03125, 0.9943, 1.0, 0.5, 1.0, 0.9723, 0.9688, 0.9723, 0.9688, 0.5, 0.9688, 1.0, 1.0, 1.0, 1.0, 1.0, 0.9688, 1.0, 0.0, 0.9867, 0.03125, 0.9867, 0.03125, 0.9943, 0.0, 0.9943, 0.9688, 0.5, 0.9688, 0.9723, 0.9375, 0.9723, 0.9375, 0.5, 0.9375, 0.5, 0.9375, 0.9723, 0.9062, 0.9723, 0.9062, 0.5, 0.9062, 0.5, 0.9062, 0.9723, 0.875, 0.9723, 0.875, 0.5, 0.875, 0.5, 0.875, 0.9723, 0.8437, 0.9723, 0.8438, 0.5, 0.8438, 0.5, 0.8438, 0.9723, 0.8125, 0.9723, 0.8125, 0.5, 0.8125, 0.5, 0.8125, 0.9723, 0.7812, 0.9723, 0.7812, 0.5, 0.7812, 0.5, 0.7812, 0.9723, 0.75, 0.9723, 0.75, 0.5, 0.75, 0.5, 0.75, 0.9723, 0.7188, 0.9723, 0.7188, 0.5, 0.7188, 0.5, 0.7188, 0.9723, 0.6875, 0.9723, 0.6875, 0.5, 0.6875, 0.5, 0.6875, 0.9723, 0.6563, 0.9723, 0.6562, 0.5, 0.6562, 0.5, 0.6562, 0.9723, 0.625, 0.9723, 0.625, 0.5, 0.625, 0.5, 0.625, 0.9723, 0.5938, 0.9723, 0.5938, 0.5, 0.5938, 0.5, 0.5938, 0.9723, 0.5625, 0.9723, 0.5625, 0.5, 0.5625, 0.5, 0.5625, 0.9723, 0.5312, 0.9723, 0.5312, 0.5, 0.5312, 0.5, 0.5312, 0.9723, 0.5, 0.9723, 0.5, 0.5, 0.5, 0.5, 0.5, 0.9723, 0.4688, 0.9723, 0.4688, 0.5, 0.4688, 0.5, 0.4688, 0.9723, 0.4375, 0.9723, 0.4375, 0.5, 0.4375, 0.5, 0.4375, 0.9723, 0.4062, 0.9723, 0.4062, 0.5, 0.4062, 0.5, 0.4062, 0.9723, 0.375, 0.9723, 0.375, 0.5, 0.375, 0.5, 0.375, 0.9723, 0.3438, 0.9723, 0.3438, 0.5, 0.3438, 0.5, 0.3438, 0.9723, 0.3125, 0.9723, 0.3125, 0.5, 0.3125, 0.5, 0.3125, 0.9723, 0.2812, 0.9723, 0.2812, 0.5, 0.2812, 0.5, 0.2812, 0.9723, 0.25, 0.9723, 0.25, 0.5, 0.25, 0.5, 0.25, 0.9723, 0.2187, 0.9723, 0.2188, 0.5, 0.2188, 0.5, 0.2188, 0.9723, 0.1875, 0.9723, 0.1875, 0.5, 0.1875, 0.5, 0.1875, 0.9723, 0.1562, 0.9723, 0.1562, 0.5, 0.1562, 0.5, 0.1562, 0.9723, 0.125, 0.9723, 0.125, 0.5, 0.125, 0.5, 0.125, 0.9723, 0.09375, 0.9723, 0.09375, 0.5, 0.09375, 0.5, 0.09375, 0.9723, 0.0625, 0.9723, 0.0625, 0.5, 0.0625, 0.5, 0.0625, 0.9723, 0.03125, 0.9723, 0.03125, 0.5, 0.03125, 0.5, 0.03125, 0.9723, 0.0, 0.9723, 0.0, 0.5, 0.9688, 0.9943, 1.0, 0.9943, 1.0, 1.0, 0.9688, 1.0, 0.9688, 0.9723, 1.0, 0.9723, 1.0, 0.9867, 0.9688, 0.9867, 0.9375, 0.9723, 0.9688, 0.9723, 0.9688, 0.9867, 0.9375, 0.9867, 0.9062, 0.9723, 0.9375, 0.9723, 0.9375, 0.9867, 0.9062, 0.9867, 0.875, 0.9723, 0.9062, 0.9723, 0.9062, 0.9867, 0.875, 0.9867, 0.8437, 0.9723, 0.875, 0.9723, 0.875, 0.9867, 0.8438, 0.9867, 0.8125, 0.9723, 0.8438, 0.9723, 0.8438, 0.9867, 0.8125, 0.9867, 0.7812, 0.9723, 0.8125, 0.9723, 0.8125, 0.9867, 0.7812, 0.9867, 0.75, 0.9723, 0.7812, 0.9723, 0.7812, 0.9867, 0.75, 0.9867, 0.7188, 0.9723, 0.75, 0.9723, 0.75, 0.9867, 0.7188, 0.9867, 0.6875, 0.9723, 0.7188, 0.9723, 0.7188, 0.9867, 0.6875, 0.9867, 0.6563, 0.9723, 0.6875, 0.9723, 0.6875, 0.9867, 0.6562, 0.9867, 0.625, 0.9723, 0.6562, 0.9723, 0.6562, 0.9867, 0.625, 0.9867, 0.5938, 0.9723, 0.625, 0.9723, 0.625, 0.9867, 0.5938, 0.9867, 0.5625, 0.9723, 0.5938, 0.9723, 0.5938, 0.9867, 0.5625, 0.9867, 0.5312, 0.9723, 0.5625, 0.9723, 0.5625, 0.9867, 0.5312, 0.9867, 0.5, 0.9723, 0.5312, 0.9723, 0.5312, 0.9867, 0.5, 0.9867, 0.4688, 0.9723, 0.5, 0.9723, 0.5, 0.9867, 0.4688, 0.9867, 0.4375, 0.9723, 0.4688, 0.9723, 0.4688, 0.9867, 0.4375, 0.9867, 0.4062, 0.9723, 0.4375, 0.9723, 0.4375, 0.9867, 0.4062, 0.9867, 0.375, 0.9723, 0.4062, 0.9723, 0.4062, 0.9867, 0.375, 0.9867, 0.3438, 0.9723, 0.375, 0.9723, 0.375, 0.9867, 0.3438, 0.9867, 0.3125, 0.9723, 0.3438, 0.9723, 0.3438, 0.9867, 0.3125, 0.9867, 0.2812, 0.9723, 0.3125, 0.9723, 0.3125, 0.9867, 0.2812, 0.9867, 0.25, 0.9723, 0.2812, 0.9723, 0.2812, 0.9867, 0.25, 0.9867, 0.2187, 0.9723, 0.25, 0.9723, 0.25, 0.9867, 0.2188, 0.9867, 0.1875, 0.9723, 0.2188, 0.9723, 0.2188, 0.9867, 0.1875, 0.9867, 0.1562, 0.9723, 0.1875, 0.9723, 0.1875, 0.9867, 0.1562, 0.9867, 0.125, 0.9723, 0.1562, 0.9723, 0.1562, 0.9867, 0.125, 0.9867, 0.09375, 0.9723, 0.125, 0.9723, 0.125, 0.9867, 0.09375, 0.9867, 0.0625, 0.9723, 0.09375, 0.9723, 0.09375, 0.9867, 0.0625, 0.9867, 0.03125, 0.9723, 0.0625, 0.9723, 0.0625, 0.9867, 0.03125, 0.9867, 0.0, 0.9723, 0.03125, 0.9723, 0.03125, 0.9867, 0.0, 0.9867, 0.9688, 0.9867, 1.0, 0.9867, 1.0, 0.9943, 0.9688, 0.9943])
_uv = me_cylinder.uv_layers.new(name='automap')
_uv.uv.foreach_set('vector', [0.6976, 0.00912, 0.6007, 0.00912, 0.5994, 0.0251, 0.695, 0.0251, 0.6904, 0.9598, 0.5971, 0.9881, 0.5856, 0.9303, 0.6679, 0.9054, 0.7765, 0.9138, 0.6904, 0.9598, 0.6679, 0.9054, 0.7438, 0.8648, 0.8519, 0.8519, 0.7765, 0.9138, 0.7438, 0.8648, 0.8103, 0.8103, 0.9138, 0.7765, 0.8519, 0.8519, 0.8103, 0.8103, 0.8648, 0.7438, 0.9598, 0.6904, 0.9138, 0.7765, 0.8648, 0.7438, 0.9054, 0.6679, 0.9881, 0.5971, 0.9598, 0.6904, 0.9054, 0.6679, 0.9303, 0.5856, 0.9976, 0.5, 0.9881, 0.5971, 0.9303, 0.5856, 0.9388, 0.5, 0.9881, 0.4029, 0.9976, 0.5, 0.9388, 0.5, 0.9303, 0.4144, 0.9598, 0.3096, 0.9881, 0.4029, 0.9303, 0.4144, 0.9054, 0.3321, 0.9138, 0.2235, 0.9598, 0.3096, 0.9054, 0.3321, 0.8648, 0.2562, 0.8519, 0.1481, 0.9138, 0.2235, 0.8648, 0.2562, 0.8103, 0.1897, 0.7765, 0.08623, 0.8519, 0.1481, 0.8103, 0.1897, 0.7438, 0.1352, 0.6904, 0.04024, 0.7765, 0.08623, 0.7438, 0.1352, 0.6679, 0.09463, 0.5971, 0.01192, 0.6904, 0.04024, 0.6679, 0.09463, 0.5856, 0.06966, 0.5, 0.002359, 0.5971, 0.01192, 0.5856, 0.06966, 0.5, 0.06123, 0.4029, 0.01192, 0.5, 0.002359, 0.5, 0.06123, 0.4144, 0.06966, 0.3096, 0.04024, 0.4029, 0.01192, 0.4144, 0.06966, 0.3321, 0.09463, 0.2235, 0.08623, 0.3096, 0.04024, 0.3321, 0.09463, 0.2562, 0.1352, 0.1481, 0.1481, 0.2235, 0.08623, 0.2562, 0.1352, 0.1897, 0.1897, 0.08623, 0.2235, 0.1481, 0.1481, 0.1897, 0.1897, 0.1352, 0.2562, 0.04024, 0.3096, 0.08623, 0.2235, 0.1352, 0.2562, 0.09463, 0.3321, 0.01192, 0.4029, 0.04024, 0.3096, 0.09463, 0.3321, 0.06966, 0.4144, 0.002359, 0.5, 0.01192, 0.4029, 0.06966, 0.4144, 0.06123, 0.5, 0.01192, 0.5971, 0.002359, 0.5, 0.06123, 0.5, 0.06966, 0.5856, 0.04024, 0.6904, 0.01192, 0.5971, 0.06966, 0.5856, 0.09463, 0.6679, 0.08623, 0.7765, 0.04024, 0.6904, 0.09463, 0.6679, 0.1352, 0.7438, 0.1481, 0.8519, 0.08623, 0.7765, 0.1352, 0.7438, 0.1897, 0.8103, 0.2235, 0.9138, 0.1481, 0.8519, 0.1897, 0.8103, 0.2562, 0.8648, 0.3096, 0.9598, 0.2235, 0.9138, 0.2562, 0.8648, 0.3321, 0.9054, 0.9998, 0.5994, 0.9708, 0.695, 0.9598, 0.6904, 0.9881, 0.5971, 0.4029, 0.9881, 0.3096, 0.9598, 0.3321, 0.9054, 0.4144, 0.9303, 0.5, 0.9976, 0.4029, 0.9881, 0.4144, 0.9303, 0.5, 0.9388, 0.5, 1.022, 0.6019, 1.012, 0.6999, 0.9825, 0.7901, 0.9342, 0.8693, 0.8693, 0.9342, 0.7901, 0.9825, 0.6999, 1.012, 0.6019, 1.022, 0.5, 1.012, 0.3981, 0.9825, 0.3001, 0.9342, 0.2099, 0.8693, 0.1307, 0.7901, 0.06577, 0.6999, 0.01751, 0.6019, -0.01221, 0.5, -0.02225, 0.3981, -0.01221, 0.3001, 0.01751, 0.2099, 0.06577, 0.1307, 0.1307, 0.06577, 0.2099, 0.01751, 0.3001, -0.01221, 0.3981, -0.02225, 0.5, -0.01221, 0.6019, 0.01751, 0.6999, 0.06577, 0.7901, 0.1307, 0.8693, 0.2099, 0.9342, 0.3001, 0.9825, 0.3981, 1.012, 0.7303, 0.1554, 0.7931, 0.2069, 0.7272, 0.2728, 0.6785, 0.2329, 0.5, -0.009591, 0.5994, 0.0002006, 0.5971, 0.01192, 0.5, 0.002359, 0.0002007, 0.5994, -0.009591, 0.5, 0.002359, 0.5, 0.01192, 0.5971, 0.695, 0.9708, 0.5994, 0.9998, 0.5971, 0.9881, 0.6904, 0.9598, 0.7831, 0.9237, 0.695, 0.9708, 0.6904, 0.9598, 0.7765, 0.9138, 0.8603, 0.1397, 0.9237, 0.2169, 0.9138, 0.2235, 0.8519, 0.1481, 0.07629, 0.2169, 0.1397, 0.1397, 0.1481, 0.1481, 0.08623, 0.2235, 0.305, 0.9708, 0.2169, 0.9237, 0.2235, 0.9138, 0.3096, 0.9598, 1.01, 0.5, 0.9998, 0.5994, 0.9881, 0.5971, 0.9976, 0.5, 0.4006, 0.0002006, 0.5, -0.009591, 0.5, 0.002359, 0.4029, 0.01192, 0.0292, 0.695, 0.0002007, 0.5994, 0.01192, 0.5971, 0.04024, 0.6904, 0.8603, 0.8603, 0.7831, 0.9237, 0.7765, 0.9138, 0.8519, 0.8519, 0.7831, 0.07629, 0.8603, 0.1397, 0.8519, 0.1481, 0.7765, 0.08623, 0.0292, 0.305, 0.07629, 0.2169, 0.08623, 0.2235, 0.04024, 0.3096, 0.4006, 0.9998, 0.305, 0.9708, 0.3096, 0.9598, 0.4029, 0.9881, 0.9998, 0.4006, 1.01, 0.5, 0.9976, 0.5, 0.9881, 0.4029, 0.305, 0.0292, 0.4006, 0.0002006, 0.4029, 0.01192, 0.3096, 0.04024, 0.07629, 0.7831, 0.0292, 0.695, 0.04024, 0.6904, 0.08623, 0.7765, 0.9237, 0.7831, 0.8603, 0.8603, 0.8519, 0.8519, 0.9138, 0.7765, 0.695, 0.0292, 0.7831, 0.07629, 0.7765, 0.08623, 0.6904, 0.04024, 0.0002007, 0.4006, 0.0292, 0.305, 0.04024, 0.3096, 0.01192, 0.4029, 0.9708, 0.305, 0.9998, 0.4006, 0.9881, 0.4029, 0.9598, 0.3096, 0.2169, 0.07629, 0.305, 0.0292, 0.3096, 0.04024, 0.2235, 0.08623, 0.1397, 0.8603, 0.07629, 0.7831, 0.08623, 0.7765, 0.1481, 0.8519, 0.9708, 0.695, 0.9237, 0.7831, 0.9138, 0.7765, 0.9598, 0.6904, 0.5994, 0.0002006, 0.695, 0.0292, 0.6904, 0.04024, 0.5971, 0.01192, -0.009591, 0.5, 0.0002007, 0.4006, 0.01192, 0.4029, 0.002359, 0.5, 0.9237, 0.2169, 0.9708, 0.305, 0.9598, 0.3096, 0.9138, 0.2235, 0.1397, 0.1397, 0.2169, 0.07629, 0.2235, 0.08623, 0.1481, 0.1481, 0.2169, 0.9237, 0.1397, 0.8603, 0.1481, 0.8519, 0.2235, 0.9138, 0.5, 0.08551, 0.5809, 0.09348, 0.5627, 0.1849, 0.5, 0.1787, 0.1554, 0.7303, 0.1171, 0.6586, 0.2032, 0.6229, 0.2329, 0.6785, 0.6586, 0.1171, 0.7303, 0.1554, 0.6785, 0.2329, 0.6229, 0.2032, 0.2069, 0.7931, 0.1554, 0.7303, 0.2329, 0.6785, 0.2728, 0.7272, 0.5, 0.07268, 0.5834, 0.08089, 0.5809, 0.09348, 0.5, 0.08551, 0.6586, 0.8829, 0.5809, 0.9065, 0.5627, 0.8151, 0.6229, 0.7968, 0.2697, 0.8446, 0.2069, 0.7931, 0.2728, 0.7272, 0.3215, 0.7671, 0.5809, 0.09348, 0.6586, 0.1171, 0.6229, 0.2032, 0.5627, 0.1849, 0.5, 0.9273, 0.4166, 0.9191, 0.4191, 0.9065, 0.5, 0.9145, 0.3414, 0.8829, 0.2697, 0.8446, 0.3215, 0.7671, 0.3771, 0.7968, 0.4191, 0.09348, 0.5, 0.08551, 0.5, 0.1787, 0.4373, 0.1849, 0.7931, 0.7931, 0.7303, 0.8446, 0.6785, 0.7671, 0.7272, 0.7272, 0.4191, 0.9065, 0.3414, 0.8829, 0.3771, 0.7968, 0.4373, 0.8151, 0.3414, 0.1171, 0.4191, 0.09348, 0.4373, 0.1849, 0.3771, 0.2032, 0.8446, 0.7303, 0.7931, 0.7931, 0.7272, 0.7272, 0.7671, 0.6785, 0.2697, 0.1554, 0.3414, 0.1171, 0.3771, 0.2032, 0.3215, 0.2329, 0.8829, 0.6586, 0.8446, 0.7303, 0.7671, 0.6785, 0.7968, 0.6229, 0.7303, 0.8446, 0.6586, 0.8829, 0.6229, 0.7968, 0.6785, 0.7671, 0.2069, 0.2069, 0.2697, 0.1554, 0.3215, 0.2329, 0.2728, 0.2728, 0.9065, 0.5809, 0.8829, 0.6586, 0.7968, 0.6229, 0.8151, 0.5627, 0.1554, 0.2697, 0.2069, 0.2069, 0.2728, 0.2728, 0.2329, 0.3215, 0.9145, 0.5, 0.9065, 0.5809, 0.8151, 0.5627, 0.8213, 0.5, 0.1171, 0.3414, 0.1554, 0.2697, 0.2329, 0.3215, 0.2032, 0.3771, 0.9065, 0.4191, 0.9145, 0.5, 0.8213, 0.5, 0.8151, 0.4373, 0.09348, 0.4191, 0.1171, 0.3414, 0.2032, 0.3771, 0.1849, 0.4373, 0.8829, 0.3414, 0.9065, 0.4191, 0.8151, 0.4373, 0.7968, 0.3771, 0.08551, 0.5, 0.09348, 0.4191, 0.1849, 0.4373, 0.1787, 0.5, 0.8446, 0.2697, 0.8829, 0.3414, 0.7968, 0.3771, 0.7671, 0.3215, 0.09348, 0.5809, 0.08551, 0.5, 0.1787, 0.5, 0.1849, 0.5627, 0.7931, 0.2069, 0.8446, 0.2697, 0.7671, 0.3215, 0.7272, 0.2728, 0.1171, 0.6586, 0.09348, 0.5809, 0.1849, 0.5627, 0.2032, 0.6229, 0.3771, 0.8881, 0.4373, 0.8881, 0.4373, 1.538, 0.3771, 1.538, 0.5, 0.9145, 0.4191, 0.9065, 0.4373, 0.8151, 0.5, 0.8213, 0.3365, 0.8948, 0.2626, 0.8553, 0.2697, 0.8446, 0.3414, 0.8829, 0.4166, 0.08089, 0.5, 0.07268, 0.5, 0.08551, 0.4191, 0.09348, 0.8022, 0.8022, 0.7374, 0.8553, 0.7303, 0.8446, 0.7931, 0.7931, 0.4166, 0.9191, 0.3365, 0.8948, 0.3414, 0.8829, 0.4191, 0.9065, 0.3365, 0.1052, 0.4166, 0.08089, 0.4191, 0.09348, 0.3414, 0.1171, 0.8553, 0.7374, 0.8022, 0.8022, 0.7931, 0.7931, 0.8446, 0.7303, 0.2626, 0.1447, 0.3365, 0.1052, 0.3414, 0.1171, 0.2697, 0.1554, 0.8948, 0.6635, 0.8553, 0.7374, 0.8446, 0.7303, 0.8829, 0.6586, 0.7374, 0.8553, 0.6635, 0.8948, 0.6586, 0.8829, 0.7303, 0.8446, 0.1978, 0.1978, 0.2626, 0.1447, 0.2697, 0.1554, 0.2069, 0.2069, 0.9191, 0.5834, 0.8948, 0.6635, 0.8829, 0.6586, 0.9065, 0.5809, 0.1447, 0.2626, 0.1978, 0.1978, 0.2069, 0.2069, 0.1554, 0.2697, 0.9273, 0.5, 0.9191, 0.5834, 0.9065, 0.5809, 0.9145, 0.5, 0.1052, 0.3365, 0.1447, 0.2626, 0.1554, 0.2697, 0.1171, 0.3414, 0.9191, 0.4166, 0.9273, 0.5, 0.9145, 0.5, 0.9065, 0.4191, 0.08089, 0.4166, 0.1052, 0.3365, 0.1171, 0.3414, 0.09348, 0.4191, 0.8948, 0.3365, 0.9191, 0.4166, 0.9065, 0.4191, 0.8829, 0.3414, 0.07268, 0.5, 0.08089, 0.4166, 0.09348, 0.4191, 0.08551, 0.5, 0.8553, 0.2626, 0.8948, 0.3365, 0.8829, 0.3414, 0.8446, 0.2697, 0.08089, 0.5834, 0.07268, 0.5, 0.08551, 0.5, 0.09348, 0.5809, 0.8022, 0.1978, 0.8553, 0.2626, 0.8446, 0.2697, 0.7931, 0.2069, 0.1052, 0.6635, 0.08089, 0.5834, 0.09348, 0.5809, 0.1171, 0.6586, 0.7374, 0.1447, 0.8022, 0.1978, 0.7931, 0.2069, 0.7303, 0.1554, 0.1447, 0.7374, 0.1052, 0.6635, 0.1171, 0.6586, 0.1554, 0.7303, 0.6635, 0.1052, 0.7374, 0.1447, 0.7303, 0.1554, 0.6586, 0.1171, 0.1978, 0.8022, 0.1447, 0.7374, 0.1554, 0.7303, 0.2069, 0.7931, 0.5834, 0.08089, 0.6635, 0.1052, 0.6586, 0.1171, 0.5809, 0.09348, 0.5856, 0.037, 0.5, 0.037, 0.5, 0.8478, 0.5856, 0.8478, 0.2626, 0.8553, 0.1978, 0.8022, 0.2069, 0.7931, 0.2697, 0.8446, 0.3215, 1.538, 0.2728, 1.538, 0.3435, 1.772, 0.377, 1.772, 0.6785, 0.8881, 0.7272, 0.8881, 0.7272, 1.538, 0.6785, 1.538, 0.5, 0.8881, 0.4373, 0.8881, 0.4373, 1.538, 0.5, 1.538, 0.3215, 0.8881, 0.3771, 0.8881, 0.3771, 1.538, 0.3215, 1.538, 0.6229, 0.8881, 0.6785, 0.8881, 0.6785, 1.538, 0.6229, 1.538, 0.2728, 0.8881, 0.3215, 0.8881, 0.3215, 1.538, 0.2728, 1.538, 0.5627, 0.8881, 0.6229, 0.8881, 0.6229, 1.538, 0.5627, 1.538, 0.3215, 0.8881, 0.2728, 0.8881, 0.2728, 1.538, 0.3215, 1.538, 0.5, 0.8881, 0.5627, 0.8881, 0.5627, 1.538, 0.5, 1.538, 0.3771, 0.8881, 0.3215, 0.8881, 0.3215, 1.538, 0.3771, 1.538, 0.4373, 0.8881, 0.5, 0.8881, 0.5, 1.538, 0.4373, 1.538, 0.4373, 0.8881, 0.3771, 0.8881, 0.3771, 1.538, 0.4373, 1.538, 0.3771, 0.8881, 0.4373, 0.8881, 0.4373, 1.538, 0.3771, 1.538, 0.5, 0.8881, 0.4373, 0.8881, 0.4373, 1.538, 0.5, 1.538, 0.3215, 0.8881, 0.3771, 0.8881, 0.3771, 1.538, 0.3215, 1.538, 0.5627, 0.8881, 0.5, 0.8881, 0.5, 1.538, 0.5627, 1.538, 0.2728, 0.8881, 0.3215, 0.8881, 0.3215, 1.538, 0.2728, 1.538, 0.6229, 0.8881, 0.5627, 0.8881, 0.5627, 1.538, 0.6229, 1.538, 0.6785, 0.8881, 0.7272, 0.8881, 0.7272, 1.538, 0.6785, 1.538, 0.6785, 0.8881, 0.6229, 0.8881, 0.6229, 1.538, 0.6785, 1.538, 0.6229, 0.8881, 0.6785, 0.8881, 0.6785, 1.538, 0.6229, 1.538, 0.5627, 0.8881, 0.5, 0.8881, 0.5, 1.538, 0.5627, 1.538, 0.7272, 0.8881, 0.6785, 0.8881, 0.6785, 1.538, 0.7272, 1.538, 0.5627, 0.8881, 0.6229, 0.8881, 0.6229, 1.538, 0.5627, 1.538, 0.6229, 0.8881, 0.5627, 0.8881, 0.5627, 1.538, 0.6229, 1.538, 0.3215, 0.8881, 0.2728, 0.8881, 0.2728, 1.538, 0.3215, 1.538, 0.5, 0.8881, 0.5627, 0.8881, 0.5627, 1.538, 0.5, 1.538, 0.6785, 0.8881, 0.6229, 0.8881, 0.6229, 1.538, 0.6785, 1.538, 0.3771, 0.8881, 0.3215, 0.8881, 0.3215, 1.538, 0.3771, 1.538, 0.4373, 0.8881, 0.5, 0.8881, 0.5, 1.538, 0.4373, 1.538, 0.7272, 0.8881, 0.6785, 0.8881, 0.6785, 1.538, 0.7272, 1.538, 0.4373, 0.8881, 0.3771, 0.8881, 0.3771, 1.538, 0.4373, 1.538, 0.5432, 0.7171, 0.5, 0.7214, 0.4568, 0.7171, 0.4153, 0.7045, 0.377, 0.6841, 0.3435, 0.6565, 0.3159, 0.623, 0.2955, 0.5847, 0.2829, 0.5432, 0.2786, 0.5, 0.2829, 0.4568, 0.2955, 0.4153, 0.3159, 0.377, 0.3435, 0.3435, 0.377, 0.3159, 0.4153, 0.2955, 0.4568, 0.2829, 0.5, 0.2786, 0.5432, 0.2829, 0.5847, 0.2955, 0.623, 0.3159, 0.6565, 0.3435, 0.6841, 0.377, 0.7045, 0.4153, 0.7171, 0.4568, 0.7214, 0.5, 0.7171, 0.5432, 0.7045, 0.5847, 0.6841, 0.623, 0.6565, 0.6565, 0.623, 0.6841, 0.5847, 0.7045, 0.5, 1.538, 0.5627, 1.538, 0.5432, 1.772, 0.5, 1.772, 0.3771, 1.538, 0.3215, 1.538, 0.377, 1.772, 0.4153, 1.772, 0.4373, 1.538, 0.5, 1.538, 0.5, 1.772, 0.4568, 1.772, 0.4373, 1.538, 0.3771, 1.538, 0.4153, 1.772, 0.4568, 1.772, 0.3771, 1.538, 0.4373, 1.538, 0.4568, 1.772, 0.4153, 1.772, 0.5, 1.538, 0.4373, 1.538, 0.4568, 1.772, 0.5, 1.772, 0.3215, 1.538, 0.3771, 1.538, 0.4153, 1.772, 0.377, 1.772, 0.5627, 1.538, 0.5, 1.538, 0.5, 1.772, 0.5432, 1.772, 0.2728, 1.538, 0.3215, 1.538, 0.377, 1.772, 0.3435, 1.772, 0.6229, 1.538, 0.5627, 1.538, 0.5432, 1.772, 0.5847, 1.772, 0.6785, 1.538, 0.7272, 1.538, 0.6565, 1.772, 0.623, 1.772, 0.6785, 1.538, 0.6229, 1.538, 0.5847, 1.772, 0.623, 1.772, 0.6229, 1.538, 0.6785, 1.538, 0.623, 1.772, 0.5847, 1.772, 0.5627, 1.538, 0.5, 1.538, 0.5, 1.772, 0.5432, 1.772, 0.7272, 1.538, 0.6785, 1.538, 0.623, 1.772, 0.6565, 1.772, 0.5627, 1.538, 0.6229, 1.538, 0.5847, 1.772, 0.5432, 1.772, 0.6229, 1.538, 0.5627, 1.538, 0.5432, 1.772, 0.5847, 1.772, 0.3215, 1.538, 0.2728, 1.538, 0.3435, 1.772, 0.377, 1.772, 0.5, 1.538, 0.5627, 1.538, 0.5432, 1.772, 0.5, 1.772, 0.6785, 1.538, 0.6229, 1.538, 0.5847, 1.772, 0.623, 1.772, 0.3771, 1.538, 0.3215, 1.538, 0.377, 1.772, 0.4153, 1.772, 0.4373, 1.538, 0.5, 1.538, 0.5, 1.772, 0.4568, 1.772, 0.7272, 1.538, 0.6785, 1.538, 0.623, 1.772, 0.6565, 1.772, 0.4373, 1.538, 0.3771, 1.538, 0.4153, 1.772, 0.4568, 1.772, 0.3771, 1.538, 0.4373, 1.538, 0.4568, 1.772, 0.4153, 1.772, 0.6785, 1.538, 0.7272, 1.538, 0.6565, 1.772, 0.623, 1.772, 0.5, 1.538, 0.4373, 1.538, 0.4568, 1.772, 0.5, 1.772, 0.3215, 1.538, 0.3771, 1.538, 0.4153, 1.772, 0.377, 1.772, 0.6229, 1.538, 0.6785, 1.538, 0.623, 1.772, 0.5847, 1.772, 0.2728, 1.538, 0.3215, 1.538, 0.377, 1.772, 0.3435, 1.772, 0.5627, 1.538, 0.6229, 1.538, 0.5847, 1.772, 0.5432, 1.772, 0.6679, 0.037, 0.5856, 0.037, 0.5856, 0.8478, 0.6679, 0.8478, 0.5834, 0.9191, 0.5, 0.9273, 0.5, 0.9145, 0.5809, 0.9065, 0.7438, 0.037, 0.6679, 0.037, 0.6679, 0.8478, 0.7438, 0.8478, 0.8103, 0.037, 0.7438, 0.037, 0.7438, 0.8478, 0.8103, 0.8478, 0.7438, 0.037, 0.8103, 0.037, 0.8103, 0.8478, 0.7438, 0.8478, 0.6679, 0.037, 0.7438, 0.037, 0.7438, 0.8478, 0.6679, 0.8478, 0.5856, 0.037, 0.6679, 0.037, 0.6679, 0.8478, 0.5856, 0.8478, 0.5, 0.037, 0.5856, 0.037, 0.5856, 0.8478, 0.5, 0.8478, 0.4144, 0.037, 0.5, 0.037, 0.5, 0.8478, 0.4144, 0.8478, 0.3321, 0.037, 0.4144, 0.037, 0.4144, 0.8478, 0.3321, 0.8478, 0.2562, 0.037, 0.3321, 0.037, 0.3321, 0.8478, 0.2562, 0.8478, 0.1897, 0.037, 0.2562, 0.037, 0.2562, 0.8478, 0.1897, 0.8478, 0.7438, 0.037, 0.8103, 0.037, 0.8103, 0.8478, 0.7438, 0.8478, 0.6679, 0.037, 0.7438, 0.037, 0.7438, 0.8478, 0.6679, 0.8478, 0.5856, 0.037, 0.6679, 0.037, 0.6679, 0.8478, 0.5856, 0.8478, 0.5, 0.037, 0.5856, 0.037, 0.5856, 0.8478, 0.5, 0.8478, 0.4144, 0.037, 0.5, 0.037, 0.5, 0.8478, 0.4144, 0.8478, 0.3321, 0.037, 0.4144, 0.037, 0.4144, 0.8478, 0.3321, 0.8478, 0.2562, 0.037, 0.3321, 0.037, 0.3321, 0.8478, 0.2562, 0.8478, 0.1897, 0.037, 0.2562, 0.037, 0.2562, 0.8478, 0.1897, 0.8478, 0.2562, 0.037, 0.1897, 0.037, 0.1897, 0.8478, 0.2562, 0.8478, 0.3321, 0.037, 0.2562, 0.037, 0.2562, 0.8478, 0.3321, 0.8478, 0.4144, 0.037, 0.3321, 0.037, 0.3321, 0.8478, 0.4144, 0.8478, 0.5, 0.037, 0.4144, 0.037, 0.4144, 0.8478, 0.5, 0.8478, 0.5856, 0.037, 0.5, 0.037, 0.5, 0.8478, 0.5856, 0.8478, 0.6679, 0.037, 0.5856, 0.037, 0.5856, 0.8478, 0.6679, 0.8478, 0.7438, 0.037, 0.6679, 0.037, 0.6679, 0.8478, 0.7438, 0.8478, 0.8103, 0.037, 0.7438, 0.037, 0.7438, 0.8478, 0.8103, 0.8478, 0.2562, 0.037, 0.1897, 0.037, 0.1897, 0.8478, 0.2562, 0.8478, 0.3321, 0.037, 0.2562, 0.037, 0.2562, 0.8478, 0.3321, 0.8478, 0.4144, 0.037, 0.3321, 0.037, 0.3321, 0.8478, 0.4144, 0.8478, 0.5, 0.037, 0.4144, 0.037, 0.4144, 0.8478, 0.5, 0.8478, 0.5809, 0.9065, 0.5, 0.9145, 0.5, 0.8213, 0.5627, 0.8151, 0.5856, 0.8478, 0.5, 0.8478, 0.5, 0.8753, 0.5834, 0.8753, 0.6679, 0.8478, 0.5856, 0.8478, 0.5834, 0.8753, 0.6635, 0.8753, 0.7438, 0.8478, 0.6679, 0.8478, 0.6635, 0.8753, 0.7374, 0.8753, 0.8103, 0.8478, 0.7438, 0.8478, 0.7374, 0.8753, 0.8022, 0.8753, 0.7438, 0.8478, 0.8103, 0.8478, 0.8022, 0.8753, 0.7374, 0.8753, 0.6679, 0.8478, 0.7438, 0.8478, 0.7374, 0.8753, 0.6635, 0.8753, 0.5856, 0.8478, 0.6679, 0.8478, 0.6635, 0.8753, 0.5834, 0.8753, 0.5, 0.8478, 0.5856, 0.8478, 0.5834, 0.8753, 0.5, 0.8753, 0.4144, 0.8478, 0.5, 0.8478, 0.5, 0.8753, 0.4166, 0.8753, 0.3321, 0.8478, 0.4144, 0.8478, 0.4166, 0.8753, 0.3365, 0.8753, 0.2562, 0.8478, 0.3321, 0.8478, 0.3365, 0.8753, 0.2626, 0.8753, 0.1897, 0.8478, 0.2562, 0.8478, 0.2626, 0.8753, 0.1978, 0.8753, 0.7438, 0.8478, 0.8103, 0.8478, 0.8022, 0.8753, 0.7374, 0.8753, 0.6679, 0.8478, 0.7438, 0.8478, 0.7374, 0.8753, 0.6635, 0.8753, 0.5856, 0.8478, 0.6679, 0.8478, 0.6635, 0.8753, 0.5834, 0.8753, 0.5, 0.8478, 0.5856, 0.8478, 0.5834, 0.8753, 0.5, 0.8753, 0.4144, 0.8478, 0.5, 0.8478, 0.5, 0.8753, 0.4166, 0.8753, 0.3321, 0.8478, 0.4144, 0.8478, 0.4166, 0.8753, 0.3365, 0.8753, 0.2562, 0.8478, 0.3321, 0.8478, 0.3365, 0.8753, 0.2626, 0.8753, 0.1897, 0.8478, 0.2562, 0.8478, 0.2626, 0.8753, 0.1978, 0.8753, 0.2562, 0.8478, 0.1897, 0.8478, 0.1978, 0.8753, 0.2626, 0.8753, 0.3321, 0.8478, 0.2562, 0.8478, 0.2626, 0.8753, 0.3365, 0.8753, 0.4144, 0.8478, 0.3321, 0.8478, 0.3365, 0.8753, 0.4166, 0.8753, 0.5, 0.8478, 0.4144, 0.8478, 0.4166, 0.8753, 0.5, 0.8753, 0.5856, 0.8478, 0.5, 0.8478, 0.5, 0.8753, 0.5834, 0.8753, 0.6679, 0.8478, 0.5856, 0.8478, 0.5834, 0.8753, 0.6635, 0.8753, 0.7438, 0.8478, 0.6679, 0.8478, 0.6635, 0.8753, 0.7374, 0.8753, 0.8103, 0.8478, 0.7438, 0.8478, 0.7374, 0.8753, 0.8022, 0.8753, 0.2562, 0.8478, 0.1897, 0.8478, 0.1978, 0.8753, 0.2626, 0.8753, 0.3321, 0.8478, 0.2562, 0.8478, 0.2626, 0.8753, 0.3365, 0.8753, 0.4144, 0.8478, 0.3321, 0.8478, 0.3365, 0.8753, 0.4166, 0.8753, 0.5, 0.8478, 0.4144, 0.8478, 0.4166, 0.8753, 0.5, 0.8753, 0.6635, 0.8948, 0.5834, 0.9191, 0.5809, 0.9065, 0.6586, 0.8829, 0.5, 1.01, 0.4006, 0.9998, 0.4029, 0.9881, 0.5, 0.9976, 0.7868, 0.00912, 0.6976, 0.00912, 0.695, 0.0251, 0.7831, 0.0251, 0.865, 0.00912, 0.7868, 0.00912, 0.7831, 0.0251, 0.8603, 0.0251, 0.7868, 0.00912, 0.865, 0.00912, 0.8603, 0.0251, 0.7831, 0.0251, 0.6976, 0.00912, 0.7868, 0.00912, 0.7831, 0.0251, 0.695, 0.0251, 0.6007, 0.00912, 0.6976, 0.00912, 0.695, 0.0251, 0.5994, 0.0251, 0.5, 0.00912, 0.6007, 0.00912, 0.5994, 0.0251, 0.5, 0.0251, 0.3993, 0.00912, 0.5, 0.00912, 0.5, 0.0251, 0.4006, 0.0251, 0.3024, 0.00912, 0.3993, 0.00912, 0.4006, 0.0251, 0.305, 0.0251, 0.2132, 0.00912, 0.3024, 0.00912, 0.305, 0.0251, 0.2169, 0.0251, 0.135, 0.00912, 0.2132, 0.00912, 0.2169, 0.0251, 0.1397, 0.0251, 0.7868, 0.00912, 0.865, 0.00912, 0.8603, 0.0251, 0.7831, 0.0251, 0.6976, 0.00912, 0.7868, 0.00912, 0.7831, 0.0251, 0.695, 0.0251, 0.6007, 0.00912, 0.6976, 0.00912, 0.695, 0.0251, 0.5994, 0.0251, 0.5, 0.00912, 0.6007, 0.00912, 0.5994, 0.0251, 0.5, 0.0251, 0.3993, 0.00912, 0.5, 0.00912, 0.5, 0.0251, 0.4006, 0.0251, 0.3024, 0.00912, 0.3993, 0.00912, 0.4006, 0.0251, 0.305, 0.0251, 0.2132, 0.00912, 0.3024, 0.00912, 0.305, 0.0251, 0.2169, 0.0251, 0.135, 0.00912, 0.2132, 0.00912, 0.2169, 0.0251, 0.1397, 0.0251, 0.2132, 0.00912, 0.135, 0.00912, 0.1397, 0.0251, 0.2169, 0.0251, 0.3024, 0.00912, 0.2132, 0.00912, 0.2169, 0.0251, 0.305, 0.0251, 0.3993, 0.00912, 0.3024, 0.00912, 0.305, 0.0251, 0.4006, 0.0251, 0.5, 0.00912, 0.3993, 0.00912, 0.4006, 0.0251, 0.5, 0.0251, 0.6007, 0.00912, 0.5, 0.00912, 0.5, 0.0251, 0.5994, 0.0251, 0.6976, 0.00912, 0.6007, 0.00912, 0.5994, 0.0251, 0.695, 0.0251, 0.7868, 0.00912, 0.6976, 0.00912, 0.695, 0.0251, 0.7831, 0.0251, 0.865, 0.00912, 0.7868, 0.00912, 0.7831, 0.0251, 0.8603, 0.0251, 0.2132, 0.00912, 0.135, 0.00912, 0.1397, 0.0251, 0.2169, 0.0251, 0.3024, 0.00912, 0.2132, 0.00912, 0.2169, 0.0251, 0.305, 0.0251, 0.3993, 0.00912, 0.3024, 0.00912, 0.305, 0.0251, 0.4006, 0.0251, 0.5, -1.007, 0.5, -0.02091, 0.6019, -0.02091, 0.6019, -1.007, 0.5971, 0.9881, 0.5, 0.9976, 0.5, 0.9388, 0.5856, 0.9303, 0.5, 0.00912, 0.3993, 0.00912, 0.4006, 0.0251, 0.5, 0.0251, 0.6019, -1.007, 0.6019, -0.02091, 0.6999, -0.02091, 0.6999, -1.007, 0.6999, -1.007, 0.6999, -0.02091, 0.7901, -0.02091, 0.7901, -1.007, 0.7901, -1.007, 0.7901, -0.02091, 0.8693, -0.02091, 0.8693, -1.007, 0.8693, -1.007, 0.8693, -0.02091, 0.7901, -0.02091, 0.7901, -1.007, 0.7901, -1.007, 0.7901, -0.02091, 0.6999, -0.02091, 0.6999, -1.007, 0.6999, -1.007, 0.6999, -0.02091, 0.6019, -0.02091, 0.6019, -1.007, 0.6019, -1.007, 0.6019, -0.02091, 0.5, -0.02091, 0.5, -1.007, 0.5, -1.007, 0.5, -0.02091, 0.3981, -0.02091, 0.3981, -1.007, 0.3981, -1.007, 0.3981, -0.02091, 0.3001, -0.02091, 0.3001, -1.007, 0.3001, -1.007, 0.3001, -0.02091, 0.2099, -0.02091, 0.2099, -1.007, 0.2099, -1.007, 0.2099, -0.02091, 0.1307, -0.02091, 0.1307, -1.007, 0.8693, -1.007, 0.8693, -0.02091, 0.7901, -0.02091, 0.7901, -1.007, 0.7901, -1.007, 0.7901, -0.02091, 0.6999, -0.02091, 0.6999, -1.007, 0.6999, -1.007, 0.6999, -0.02091, 0.6019, -0.02091, 0.6019, -1.007, 0.6019, -1.007, 0.6019, -0.02091, 0.5, -0.02091, 0.5, -1.007, 0.5, -1.007, 0.5, -0.02091, 0.3981, -0.02091, 0.3981, -1.007, 0.3981, -1.007, 0.3981, -0.02091, 0.3001, -0.02091, 0.3001, -1.007, 0.3001, -1.007, 0.3001, -0.02091, 0.2099, -0.02091, 0.2099, -1.007, 0.2099, -1.007, 0.2099, -0.02091, 0.1307, -0.02091, 0.1307, -1.007, 0.1307, -1.007, 0.1307, -0.02091, 0.2099, -0.02091, 0.2099, -1.007, 0.2099, -1.007, 0.2099, -0.02091, 0.3001, -0.02091, 0.3001, -1.007, 0.3001, -1.007, 0.3001, -0.02091, 0.3981, -0.02091, 0.3981, -1.007, 0.3981, -1.007, 0.3981, -0.02091, 0.5, -0.02091, 0.5, -1.007, 0.5, -1.007, 0.5, -0.02091, 0.6019, -0.02091, 0.6019, -1.007, 0.6019, -1.007, 0.6019, -0.02091, 0.6999, -0.02091, 0.6999, -1.007, 0.6999, -1.007, 0.6999, -0.02091, 0.7901, -0.02091, 0.7901, -1.007, 0.7901, -1.007, 0.7901, -0.02091, 0.8693, -0.02091, 0.8693, -1.007, 0.1307, -1.007, 0.1307, -0.02091, 0.2099, -0.02091, 0.2099, -1.007, 0.2099, -1.007, 0.2099, -0.02091, 0.3001, -0.02091, 0.3001, -1.007, 0.3001, -1.007, 0.3001, -0.02091, 0.3981, -0.02091, 0.3981, -1.007, 0.3981, -1.007, 0.3981, -0.02091, 0.5, -0.02091, 0.5, -1.007, 0.5994, 0.9998, 0.5, 1.01, 0.5, 0.9976, 0.5971, 0.9881, 0.6019, -0.02091, 0.5, -0.02091, 0.5, 0.00912, 0.6007, 0.00912, 0.6999, -0.02091, 0.6019, -0.02091, 0.6007, 0.00912, 0.6976, 0.00912, 0.7901, -0.02091, 0.6999, -0.02091, 0.6976, 0.00912, 0.7868, 0.00912, 0.8693, -0.02091, 0.7901, -0.02091, 0.7868, 0.00912, 0.865, 0.00912, 0.7901, -0.02091, 0.8693, -0.02091, 0.865, 0.00912, 0.7868, 0.00912, 0.6999, -0.02091, 0.7901, -0.02091, 0.7868, 0.00912, 0.6976, 0.00912, 0.6019, -0.02091, 0.6999, -0.02091, 0.6976, 0.00912, 0.6007, 0.00912, 0.5, -0.02091, 0.6019, -0.02091, 0.6007, 0.00912, 0.5, 0.00912, 0.3981, -0.02091, 0.5, -0.02091, 0.5, 0.00912, 0.3993, 0.00912, 0.3001, -0.02091, 0.3981, -0.02091, 0.3993, 0.00912, 0.3024, 0.00912, 0.2099, -0.02091, 0.3001, -0.02091, 0.3024, 0.00912, 0.2132, 0.00912, 0.1307, -0.02091, 0.2099, -0.02091, 0.2132, 0.00912, 0.135, 0.00912, 0.7901, -0.02091, 0.8693, -0.02091, 0.865, 0.00912, 0.7868, 0.00912, 0.6999, -0.02091, 0.7901, -0.02091, 0.7868, 0.00912, 0.6976, 0.00912, 0.6019, -0.02091, 0.6999, -0.02091, 0.6976, 0.00912, 0.6007, 0.00912, 0.5, -0.02091, 0.6019, -0.02091, 0.6007, 0.00912, 0.5, 0.00912, 0.3981, -0.02091, 0.5, -0.02091, 0.5, 0.00912, 0.3993, 0.00912, 0.3001, -0.02091, 0.3981, -0.02091, 0.3993, 0.00912, 0.3024, 0.00912, 0.2099, -0.02091, 0.3001, -0.02091, 0.3024, 0.00912, 0.2132, 0.00912, 0.1307, -0.02091, 0.2099, -0.02091, 0.2132, 0.00912, 0.135, 0.00912, 0.2099, -0.02091, 0.1307, -0.02091, 0.135, 0.00912, 0.2132, 0.00912, 0.3001, -0.02091, 0.2099, -0.02091, 0.2132, 0.00912, 0.3024, 0.00912, 0.3981, -0.02091, 0.3001, -0.02091, 0.3024, 0.00912, 0.3993, 0.00912, 0.5, -0.02091, 0.3981, -0.02091, 0.3993, 0.00912, 0.5, 0.00912, 0.6019, -0.02091, 0.5, -0.02091, 0.5, 0.00912, 0.6007, 0.00912, 0.6999, -0.02091, 0.6019, -0.02091, 0.6007, 0.00912, 0.6976, 0.00912, 0.7901, -0.02091, 0.6999, -0.02091, 0.6976, 0.00912, 0.7868, 0.00912, 0.8693, -0.02091, 0.7901, -0.02091, 0.7868, 0.00912, 0.865, 0.00912, 0.2099, -0.02091, 0.1307, -0.02091, 0.135, 0.00912, 0.2132, 0.00912, 0.3001, -0.02091, 0.2099, -0.02091, 0.2132, 0.00912, 0.3024, 0.00912, 0.3981, -0.02091, 0.3001, -0.02091, 0.3024, 0.00912, 0.3993, 0.00912, 0.5, -0.02091, 0.3981, -0.02091, 0.3993, 0.00912, 0.5, 0.00912, 0.6007, 0.00912, 0.5, 0.00912, 0.5, 0.0251, 0.5994, 0.0251])
_uv.active_render = True
me_cylinder.materials.append(mat_material_001)
me_cylinder.auto_texspace = False
me_cylinder.update()
me_cylinder_001 = bpy.data.meshes.new('Cylinder.001')
me_cylinder_001.from_pydata([(0.0, 1.0, -1.0), (0.0, 1.0, 1.0), (0.1951, 0.9808, -1.0), (0.1951, 0.9808, 1.0), (0.3827, 0.9239, -1.0), (0.3827, 0.9239, 1.0), (0.5556, 0.8315, -1.0), (0.5556, 0.8315, 1.0), (0.7071, 0.7071, -1.0), (0.7071, 0.7071, 1.0), (0.8315, 0.5556, -1.0), (0.8315, 0.5556, 1.0), (0.9239, 0.3827, -1.0), (0.9239, 0.3827, 1.0), (0.9808, 0.1951, -1.0), (0.9808, 0.1951, 1.0), (1.0, 0.0, -1.0), (1.0, 0.0, 1.0), (0.9808, -0.1951, -1.0), (0.9808, -0.1951, 1.0), (0.9239, -0.3827, -1.0), (0.9239, -0.3827, 1.0), (0.8315, -0.5556, -1.0), (0.8315, -0.5556, 1.0), (0.7071, -0.7071, -1.0), (0.7071, -0.7071, 1.0), (0.5556, -0.8315, -1.0), (0.5556, -0.8315, 1.0), (0.3827, -0.9239, -1.0), (0.3827, -0.9239, 1.0), (0.1951, -0.9808, -1.0), (0.1951, -0.9808, 1.0), (0.0, -1.0, -1.0), (0.0, -1.0, 1.0), (-0.1951, -0.9808, -1.0), (-0.1951, -0.9808, 1.0), (-0.3827, -0.9239, -1.0), (-0.3827, -0.9239, 1.0), (-0.5556, -0.8315, -1.0), (-0.5556, -0.8315, 1.0), (-0.7071, -0.7071, -1.0), (-0.7071, -0.7071, 1.0), (-0.8315, -0.5556, -1.0), (-0.8315, -0.5556, 1.0), (-0.9239, -0.3827, -1.0), (-0.9239, -0.3827, 1.0), (-0.9808, -0.1951, -1.0), (-0.9808, -0.1951, 1.0), (-1.0, 0.0, -1.0), (-1.0, 0.0, 1.0), (-0.9808, 0.1951, -1.0), (-0.9808, 0.1951, 1.0), (-0.9239, 0.3827, -1.0), (-0.9239, 0.3827, 1.0), (-0.8315, 0.5556, -1.0), (-0.8315, 0.5556, 1.0), (-0.7071, 0.7071, -1.0), (-0.7071, 0.7071, 1.0), (-0.5556, 0.8315, -1.0), (-0.5556, 0.8315, 1.0), (-0.3827, 0.9239, -1.0), (-0.3827, 0.9239, 1.0), (-0.1951, 0.9808, -1.0), (-0.1951, 0.9808, 1.0)], [], [(0, 1, 3, 2), (2, 3, 5, 4), (4, 5, 7, 6), (6, 7, 9, 8), (8, 9, 11, 10), (10, 11, 13, 12), (12, 13, 15, 14), (14, 15, 17, 16), (16, 17, 19, 18), (18, 19, 21, 20), (20, 21, 23, 22), (22, 23, 25, 24), (24, 25, 27, 26), (26, 27, 29, 28), (28, 29, 31, 30), (30, 31, 33, 32), (32, 33, 35, 34), (34, 35, 37, 36), (36, 37, 39, 38), (38, 39, 41, 40), (40, 41, 43, 42), (42, 43, 45, 44), (44, 45, 47, 46), (46, 47, 49, 48), (48, 49, 51, 50), (50, 51, 53, 52), (52, 53, 55, 54), (54, 55, 57, 56), (56, 57, 59, 58), (58, 59, 61, 60), (3, 1, 63, 61, 59, 57, 55, 53, 51, 49, 47, 45, 43, 41, 39, 37, 35, 33, 31, 29, 27, 25, 23, 21, 19, 17, 15, 13, 11, 9, 7, 5), (60, 61, 63, 62), (62, 63, 1, 0), (0, 2, 4, 6, 8, 10, 12, 14, 16, 18, 20, 22, 24, 26, 28, 30, 32, 34, 36, 38, 40, 42, 44, 46, 48, 50, 52, 54, 56, 58, 60, 62)])
me_cylinder_001.polygons.foreach_set('use_smooth', [True] * 34)
_uv = me_cylinder_001.uv_layers.new(name='UVMap')
_uv.uv.foreach_set('vector', [1.0, 0.5, 1.0, 1.0, 0.9688, 1.0, 0.9688, 0.5, 0.9688, 0.5, 0.9688, 1.0, 0.9375, 1.0, 0.9375, 0.5, 0.9375, 0.5, 0.9375, 1.0, 0.9062, 1.0, 0.9062, 0.5, 0.9062, 0.5, 0.9062, 1.0, 0.875, 1.0, 0.875, 0.5, 0.875, 0.5, 0.875, 1.0, 0.8438, 1.0, 0.8438, 0.5, 0.8438, 0.5, 0.8438, 1.0, 0.8125, 1.0, 0.8125, 0.5, 0.8125, 0.5, 0.8125, 1.0, 0.7812, 1.0, 0.7812, 0.5, 0.7812, 0.5, 0.7812, 1.0, 0.75, 1.0, 0.75, 0.5, 0.75, 0.5, 0.75, 1.0, 0.7188, 1.0, 0.7188, 0.5, 0.7188, 0.5, 0.7188, 1.0, 0.6875, 1.0, 0.6875, 0.5, 0.6875, 0.5, 0.6875, 1.0, 0.6562, 1.0, 0.6562, 0.5, 0.6562, 0.5, 0.6562, 1.0, 0.625, 1.0, 0.625, 0.5, 0.625, 0.5, 0.625, 1.0, 0.5938, 1.0, 0.5938, 0.5, 0.5938, 0.5, 0.5938, 1.0, 0.5625, 1.0, 0.5625, 0.5, 0.5625, 0.5, 0.5625, 1.0, 0.5312, 1.0, 0.5312, 0.5, 0.5312, 0.5, 0.5312, 1.0, 0.5, 1.0, 0.5, 0.5, 0.5, 0.5, 0.5, 1.0, 0.4688, 1.0, 0.4688, 0.5, 0.4688, 0.5, 0.4688, 1.0, 0.4375, 1.0, 0.4375, 0.5, 0.4375, 0.5, 0.4375, 1.0, 0.4062, 1.0, 0.4062, 0.5, 0.4062, 0.5, 0.4062, 1.0, 0.375, 1.0, 0.375, 0.5, 0.375, 0.5, 0.375, 1.0, 0.3438, 1.0, 0.3438, 0.5, 0.3438, 0.5, 0.3438, 1.0, 0.3125, 1.0, 0.3125, 0.5, 0.3125, 0.5, 0.3125, 1.0, 0.2812, 1.0, 0.2812, 0.5, 0.2812, 0.5, 0.2812, 1.0, 0.25, 1.0, 0.25, 0.5, 0.25, 0.5, 0.25, 1.0, 0.2188, 1.0, 0.2188, 0.5, 0.2188, 0.5, 0.2188, 1.0, 0.1875, 1.0, 0.1875, 0.5, 0.1875, 0.5, 0.1875, 1.0, 0.1562, 1.0, 0.1562, 0.5, 0.1562, 0.5, 0.1562, 1.0, 0.125, 1.0, 0.125, 0.5, 0.125, 0.5, 0.125, 1.0, 0.09375, 1.0, 0.09375, 0.5, 0.09375, 0.5, 0.09375, 1.0, 0.0625, 1.0, 0.0625, 0.5, 0.2968, 0.4854, 0.25, 0.49, 0.2032, 0.4854, 0.1582, 0.4717, 0.1167, 0.4496, 0.08029, 0.4197, 0.05045, 0.3833, 0.02827, 0.3418, 0.01461, 0.2968, 0.01, 0.25, 0.01461, 0.2032, 0.02827, 0.1582, 0.05045, 0.1167, 0.08029, 0.08029, 0.1167, 0.05045, 0.1582, 0.02827, 0.2032, 0.01461, 0.25, 0.01, 0.2968, 0.01461, 0.3418, 0.02827, 0.3833, 0.05045, 0.4197, 0.08029, 0.4496, 0.1167, 0.4717, 0.1582, 0.4854, 0.2032, 0.49, 0.25, 0.4854, 0.2968, 0.4717, 0.3418, 0.4496, 0.3833, 0.4197, 0.4197, 0.3833, 0.4496, 0.3418, 0.4717, 0.0625, 0.5, 0.0625, 1.0, 0.03125, 1.0, 0.03125, 0.5, 0.03125, 0.5, 0.03125, 1.0, 0.0, 1.0, 0.0, 0.5, 0.75, 0.49, 0.7968, 0.4854, 0.8418, 0.4717, 0.8833, 0.4496, 0.9197, 0.4197, 0.9496, 0.3833, 0.9717, 0.3418, 0.9854, 0.2968, 0.99, 0.25, 0.9854, 0.2032, 0.9717, 0.1582, 0.9496, 0.1167, 0.9197, 0.08029, 0.8833, 0.05045, 0.8418, 0.02827, 0.7968, 0.01461, 0.75, 0.01, 0.7032, 0.01461, 0.6582, 0.02827, 0.6167, 0.05045, 0.5803, 0.08029, 0.5504, 0.1167, 0.5283, 0.1582, 0.5146, 0.2032, 0.51, 0.25, 0.5146, 0.2968, 0.5283, 0.3418, 0.5504, 0.3833, 0.5803, 0.4197, 0.6167, 0.4496, 0.6582, 0.4717, 0.7032, 0.4854])
_uv = me_cylinder_001.uv_layers.new(name='automap')
_uv.uv.foreach_set('vector', [0.5, -0.5, 0.5, 1.5, 0.6951, 1.5, 0.6951, -0.5, 0.6951, -0.5, 0.6951, 1.5, 0.8827, 1.5, 0.8827, -0.5, 0.8827, -0.5, 0.8827, 1.5, 1.056, 1.5, 1.056, -0.5, 1.056, -0.5, 1.056, 1.5, 1.207, 1.5, 1.207, -0.5, 1.207, -0.5, 1.207, 1.5, 1.056, 1.5, 1.056, -0.5, 1.056, -0.5, 1.056, 1.5, 0.8827, 1.5, 0.8827, -0.5, 0.8827, -0.5, 0.8827, 1.5, 0.6951, 1.5, 0.6951, -0.5, 0.6951, -0.5, 0.6951, 1.5, 0.5, 1.5, 0.5, -0.5, 0.5, -0.5, 0.5, 1.5, 0.3049, 1.5, 0.3049, -0.5, 0.3049, -0.5, 0.3049, 1.5, 0.1173, 1.5, 0.1173, -0.5, 0.1173, -0.5, 0.1173, 1.5, -0.05557, 1.5, -0.05557, -0.5, -0.05557, -0.5, -0.05557, 1.5, -0.2071, 1.5, -0.2071, -0.5, 1.207, -0.5, 1.207, 1.5, 1.056, 1.5, 1.056, -0.5, 1.056, -0.5, 1.056, 1.5, 0.8827, 1.5, 0.8827, -0.5, 0.8827, -0.5, 0.8827, 1.5, 0.6951, 1.5, 0.6951, -0.5, 0.6951, -0.5, 0.6951, 1.5, 0.5, 1.5, 0.5, -0.5, 0.5, -0.5, 0.5, 1.5, 0.3049, 1.5, 0.3049, -0.5, 0.3049, -0.5, 0.3049, 1.5, 0.1173, 1.5, 0.1173, -0.5, 0.1173, -0.5, 0.1173, 1.5, -0.05557, 1.5, -0.05557, -0.5, -0.05557, -0.5, -0.05557, 1.5, -0.2071, 1.5, -0.2071, -0.5, -0.2071, -0.5, -0.2071, 1.5, -0.05557, 1.5, -0.05557, -0.5, -0.05557, -0.5, -0.05557, 1.5, 0.1173, 1.5, 0.1173, -0.5, 0.1173, -0.5, 0.1173, 1.5, 0.3049, 1.5, 0.3049, -0.5, 0.3049, -0.5, 0.3049, 1.5, 0.5, 1.5, 0.5, -0.5, 0.5, -0.5, 0.5, 1.5, 0.6951, 1.5, 0.6951, -0.5, 0.6951, -0.5, 0.6951, 1.5, 0.8827, 1.5, 0.8827, -0.5, 0.8827, -0.5, 0.8827, 1.5, 1.056, 1.5, 1.056, -0.5, 1.056, -0.5, 1.056, 1.5, 1.207, 1.5, 1.207, -0.5, -0.2071, -0.5, -0.2071, 1.5, -0.05557, 1.5, -0.05557, -0.5, -0.05557, -0.5, -0.05557, 1.5, 0.1173, 1.5, 0.1173, -0.5, 0.6951, 1.481, 0.5, 1.5, 0.3049, 1.481, 0.1173, 1.424, -0.05557, 1.331, -0.2071, 1.207, -0.3315, 1.056, -0.4239, 0.8827, -0.4808, 0.6951, -0.5, 0.5, -0.4808, 0.3049, -0.4239, 0.1173, -0.3315, -0.05557, -0.2071, -0.2071, -0.05557, -0.3315, 0.1173, -0.4239, 0.3049, -0.4808, 0.5, -0.5, 0.6951, -0.4808, 0.8827, -0.4239, 1.056, -0.3315, 1.207, -0.2071, 1.331, -0.05557, 1.424, 0.1173, 1.481, 0.3049, 1.5, 0.5, 1.481, 0.6951, 1.424, 0.8827, 1.331, 1.056, 1.207, 1.207, 1.056, 1.331, 0.8827, 1.424, 0.1173, -0.5, 0.1173, 1.5, 0.3049, 1.5, 0.3049, -0.5, 0.3049, -0.5, 0.3049, 1.5, 0.5, 1.5, 0.5, -0.5, 0.5, 1.5, 0.6951, 1.481, 0.8827, 1.424, 1.056, 1.331, 1.207, 1.207, 1.331, 1.056, 1.424, 0.8827, 1.481, 0.6951, 1.5, 0.5, 1.481, 0.3049, 1.424, 0.1173, 1.331, -0.05557, 1.207, -0.2071, 1.056, -0.3315, 0.8827, -0.4239, 0.6951, -0.4808, 0.5, -0.5, 0.3049, -0.4808, 0.1173, -0.4239, -0.05557, -0.3315, -0.2071, -0.2071, -0.3315, -0.05557, -0.4239, 0.1173, -0.4808, 0.3049, -0.5, 0.5, -0.4808, 0.6951, -0.4239, 0.8827, -0.3315, 1.056, -0.2071, 1.207, -0.05557, 1.331, 0.1173, 1.424, 0.3049, 1.481])
_uv.active_render = True
me_cylinder_001.materials.append(mat_material)
me_cylinder_001.auto_texspace = False
me_cylinder_001.update()

# ---- objects
ob_cylinder = bpy.data.objects.new('Cylinder', me_cylinder)
ob_empty = bpy.data.objects.new('Empty', None)
ob_cylinder_001 = bpy.data.objects.new('Cylinder.001', me_cylinder_001)

# ---- transforms, parenting, visibility, modifiers, constraints
ob_cylinder.location = (0.8385, 0.0, 0.7439)
ob_cylinder.rotation_euler = (-0.0, 1.571, 0.0)
ob_cylinder.scale = (0.7141, 0.7141, 0.1386)
_m = ob_cylinder.modifiers.new('Mirror', 'MIRROR')
_m.mirror_object = ob_empty
ob_empty.location = (0.0, 0.0, 0.0)
ob_empty.scale = (0.2272, 0.2272, 0.2272)
ob_empty.empty_display_type = 'CUBE'
ob_cylinder_001.location = (0.0, 0.0, 0.7438)
ob_cylinder_001.rotation_euler = (-0.0, 1.571, 0.0)
ob_cylinder_001.scale = (0.1411, 0.1411, -1.599)

# ---- collection membership
col_dumbbell.objects.link(ob_cylinder)
col_dumbbell.objects.link(ob_empty)
col_dumbbell.objects.link(ob_cylinder_001)

# ---- scene / render settings (as saved in the file)
scene.frame_start = 1; scene.frame_end = 250; scene.frame_set(1)
scene.render.engine = 'CYCLES'
scene.cycles.sampling_pattern = 'TABULATED_SOBOL'
scene.cycles.bake_type = 'DIFFUSE'
bpy.context.view_layer.update()

# ---- added for rendering (the .blend has no active camera and no usable light): camera, sun
cam_auto = bpy.data.cameras.new('AutoCamera')
cam_auto.lens = 50.0
cam_auto.sensor_width = 36.0
cam_auto.clip_end = 1000.0
ob_auto_camera = bpy.data.objects.new('AutoCamera', cam_auto)
scene.collection.objects.link(ob_auto_camera)
ob_auto_camera.location = (3.49875, -4.1985, 3.54285)
ob_auto_camera.rotation_euler = (1.09748, -7.21219e-08, 0.694738)
scene.camera = ob_auto_camera
light_auto_sun = bpy.data.lights.new('AutoSun', 'SUN')
light_auto_sun.energy = 3.0
light_auto_sun.angle = 0.0523599
ob_auto_sun = bpy.data.objects.new('AutoSun', light_auto_sun)
scene.collection.objects.link(ob_auto_sun)
ob_auto_sun.rotation_euler = (0.872665, 0.174533, 0.523599)
bpy.context.view_layer.update()
